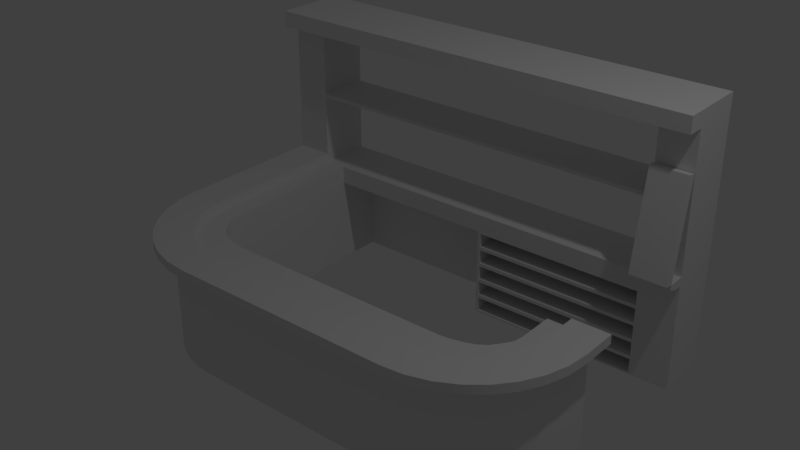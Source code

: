 # Source: BarCounter_BaseMesh_0.1.blend  (saved by Blender 2.78.0; exported with 4.5.12 LTS)
import bpy
from mathutils import Matrix  # noqa: F401  (used for matrix-valued properties, if any)

bpy.ops.wm.read_factory_settings(use_empty=True)
scene = bpy.context.scene
scene.name = 'Scene'

# ---- collections
col_collection_1 = bpy.data.collections.new('Collection 1'); scene.collection.children.link(col_collection_1)

# ---- materials (node trees are filled in below, after node groups)
mat_material_001 = bpy.data.materials.new('Material.001')
mat_material_001.alpha_threshold = 0.0
mat_material_001.use_transparent_shadow = False
mat_material_001.roughness = 0.5
mat_material_001.line_color = (0.0, 0.0, 0.0, 1.0)
mat_material = bpy.data.materials.new('Material')
mat_material.alpha_threshold = 0.0
mat_material.use_transparent_shadow = False
mat_material.roughness = 0.5
mat_material.line_color = (0.0, 0.0, 0.0, 1.0)

# ---- material node trees

# ---- world
world_world = bpy.data.worlds.new('World'); scene.world = world_world
world_world.color = (0.05088, 0.05088, 0.05088)
world_world.use_sun_shadow = False
world_world.sun_shadow_jitter_overblur = 0.0
world_world.cycles.sampling_method = 'MANUAL'

# ---- cameras
cam_camera = bpy.data.cameras.new('Camera')
cam_camera.clip_end = 100.0
cam_camera.lens = 35.0
cam_camera.sensor_width = 32.0
cam_camera.sensor_height = 18.0
cam_camera.ortho_scale = 7.314
cam_camera.dof.focus_distance = 0.0
cam_camera.dof.aperture_fstop = 128.0

# ---- lights
light_lamp = bpy.data.lights.new('Lamp', 'POINT')
light_lamp.transmission_factor = 0.0
light_lamp.cutoff_distance = 30.0
light_lamp.energy = 100.0
light_lamp.shadow_buffer_clip_start = 1.001
light_lamp.shadow_soft_size = 0.1
light_lamp.shadow_maximum_resolution = 0.006
light_lamp.use_absolute_resolution = True

# ---- meshes
me_cube_005 = bpy.data.meshes.new('Cube.005')
me_cube_005.from_pydata([(-0.1626, -1.192e-08, -0.08), (0.1626, 1.788e-07, -0.08), (-0.1626, -0.8785, -0.08), (0.1626, -0.8785, -0.08), (0.1626, 1.788e-07, -4.768e-08), (-0.1626, -1.192e-08, -4.768e-08), (0.1626, -0.8785, -4.768e-08), (-0.1626, -0.8785, -4.768e-08)], [], [(2, 7, 5, 0), (5, 7, 6, 4), (1, 4, 6, 3), (0, 5, 4, 1), (3, 6, 7, 2), (0, 1, 3, 2)])
me_cube_005.materials.append(mat_material_001)
me_cube_005.use_remesh_preserve_volume = False
me_cube_005.use_remesh_preserve_attributes = False
me_cube_005.use_mirror_vertex_groups = False
me_cube_005.update()
me_cube = bpy.data.meshes.new('Cube')
me_cube.from_pydata([(-1.554, 0.3233, 0.4017), (-1.541, 0.1917, 0.4017), (-1.503, 0.06511, 0.4017), (-1.441, -0.05155, 0.4017), (-1.357, -0.1538, 0.4017), (-1.255, -0.2377, 0.4017), (-1.138, -0.3001, 0.4017), (-1.011, -0.3385, 0.4017), (-0.8797, -0.3514, 0.4017), (-1.587, -0.3838, 0.4817), (-1.711, -0.2322, 0.4817), (-1.804, -0.05936, 0.4817), (-1.86, 0.1282, 0.4817), (-1.88, 0.3233, 0.4817), (-0.8797, -0.3514, 0.4817), (-1.011, -0.3385, 0.4817), (-1.138, -0.3001, 0.4817), (-1.88, 0.3233, 0.4017), (-1.86, 0.1282, 0.4017), (-1.804, -0.05936, 0.4017), (-1.711, -0.2322, 0.4017), (-1.587, -0.3838, 0.4017), (-1.435, -0.5081, 0.4017), (-1.262, -0.6006, 0.4017), (-1.075, -0.6575, 0.4017), (-0.8797, -0.6767, 0.4017), (-1.255, -0.2377, 0.4817), (-1.357, -0.1538, 0.4817), (-1.441, -0.05155, 0.4817), (-1.503, 0.06511, 0.4817), (-1.541, 0.1917, 0.4817), (-1.554, 0.3233, 0.4817), (1.121, -0.6767, 0.4017), (1.121, -0.3514, 0.4017), (1.121, -0.3514, 0.4817), (1.121, -0.6767, 0.4817), (-0.8797, -0.6767, 0.4817), (-1.075, -0.6575, 0.4817), (-1.262, -0.6006, 0.4817), (-1.435, -0.5081, 0.4817), (-1.576, -0.1419, 0.4817), (-1.653, 0.002873, 0.4817), (1.121, -0.5141, 0.4017), (-1.2, -0.4503, 0.4817), (-1.345, -0.3729, 0.4817), (-1.472, -0.2688, 0.4817), (-1.717, 0.3233, 0.4817), (-1.701, 0.16, 0.4817), (-0.8797, -0.5141, 0.4817), (-1.043, -0.498, 0.4817), (-1.653, 0.002873, 0.4017), (-1.576, -0.1419, 0.4017), (-1.043, -0.498, 0.4017), (-0.8797, -0.5141, 0.4017), (-1.701, 0.16, 0.4017), (-1.717, 0.3233, 0.4017), (-1.472, -0.2688, 0.4017), (-1.345, -0.3729, 0.4017), (-1.2, -0.4503, 0.4017), (-1.357, -0.1538, -0.5583), (-1.441, -0.05155, -0.5583), (-1.503, 0.06511, -0.5583), (-1.541, 0.1917, -0.5583), (-1.554, 0.3233, -0.5583), (-1.255, -0.2377, -0.5583), (-1.138, -0.3001, -0.5583), (-1.011, -0.3385, -0.5583), (-0.8797, -0.3514, -0.5583), (1.121, -0.3514, -0.5583), (-1.576, -0.1419, -0.5583), (-0.8797, -0.5141, -0.5583), (-1.345, -0.3729, -0.5583), (-1.2, -0.4503, -0.5583), (-1.653, 0.002873, -0.5583), (-1.043, -0.498, -0.5583), (-1.701, 0.16, -0.5583), (-1.717, 0.3233, -0.5583), (-1.472, -0.2688, -0.5583), (-1.164, 0.0398, 0.4017), (-1.232, 0.08758, 0.4017), (-1.287, 0.1574, 0.4017), (-1.341, 0.2421, 0.4017), (-1.354, 0.3233, 0.4017), (-1.097, 0.01243, 0.4017), (-1.024, -0.008186, 0.4017), (-0.9621, -0.02335, 0.4017), (-0.8797, -0.03147, 0.4017), (1.121, -0.03147, 0.4017), (-1.097, 0.01243, -0.5583), (-1.354, 0.3233, -0.5583), (-1.341, 0.2421, -0.5583), (-1.164, 0.0398, -0.5583), (-1.232, 0.08758, -0.5583), (-1.287, 0.1574, -0.5583), (-1.024, -0.008186, -0.5583), (-0.9621, -0.02335, -0.5583), (-0.8797, -0.03147, -0.5583), (1.121, -0.03147, -0.5583), (-1.554, 1.682, 0.4017), (-1.554, 1.682, 0.4817), (-1.717, 1.682, 0.4817), (-1.88, 1.682, 0.4817), (-1.88, 1.682, 0.4017), (-1.717, 1.682, -0.5583), (-1.717, 1.682, 0.4017), (-1.554, 1.682, -0.5583), (-1.354, 1.682, 0.4017), (-1.354, 1.682, -0.5583), (1.795, 0.3233, 0.4017), (1.782, 0.1917, 0.4017), (1.744, 0.06511, 0.4017), (1.682, -0.05155, 0.4017), (1.598, -0.1538, 0.4017), (1.495, -0.2377, 0.4017), (1.379, -0.3001, 0.4017), (1.252, -0.3385, 0.4017), (1.828, -0.3838, 0.4817), (1.952, -0.2322, 0.4817), (2.044, -0.05936, 0.4817), (2.101, 0.1282, 0.4817), (2.121, 0.3233, 0.4817), (1.252, -0.3385, 0.4817), (1.379, -0.3001, 0.4817), (2.121, 0.3233, 0.4017), (2.101, 0.1282, 0.4017), (2.044, -0.05936, 0.4017), (1.952, -0.2322, 0.4017), (1.828, -0.3838, 0.4017), (1.676, -0.5081, 0.4017), (1.503, -0.6006, 0.4017), (1.316, -0.6575, 0.4017), (1.495, -0.2377, 0.4817), (1.598, -0.1538, 0.4817), (1.682, -0.05155, 0.4817), (1.744, 0.06511, 0.4817), (1.782, 0.1917, 0.4817), (1.795, 0.3233, 0.4817), (1.316, -0.6575, 0.4817), (1.503, -0.6006, 0.4817), (1.676, -0.5081, 0.4817), (1.817, -0.1419, 0.4817), (1.894, 0.002873, 0.4817), (1.441, -0.4503, 0.4817), (1.586, -0.3729, 0.4817), (1.713, -0.2688, 0.4817), (1.958, 0.3233, 0.4817), (1.942, 0.16, 0.4817), (1.121, -0.5141, 0.4817), (1.284, -0.498, 0.4817), (1.894, 0.002873, 0.4017), (1.817, -0.1419, 0.4017), (1.284, -0.498, 0.4017), (1.942, 0.16, 0.4017), (1.958, 0.3233, 0.4017), (1.713, -0.2688, 0.4017), (1.586, -0.3729, 0.4017), (1.441, -0.4503, 0.4017), (1.598, -0.1538, -0.5583), (1.682, -0.05155, -0.5583), (1.744, 0.06511, -0.5583), (1.782, 0.1917, -0.5583), (1.795, 0.3233, -0.5583), (1.495, -0.2377, -0.5583), (1.379, -0.3001, -0.5583), (1.252, -0.3385, -0.5583), (1.817, -0.1419, -0.5583), (1.121, -0.5141, -0.5583), (1.586, -0.3729, -0.5583), (1.441, -0.4503, -0.5583), (1.894, 0.002873, -0.5583), (1.284, -0.498, -0.5583), (1.942, 0.16, -0.5583), (1.958, 0.3233, -0.5583), (1.713, -0.2688, -0.5583), (1.405, 0.0398, 0.4017), (1.473, 0.08758, 0.4017), (1.528, 0.1574, 0.4017), (1.582, 0.2421, 0.4017), (1.595, 0.3233, 0.4017), (1.338, 0.01243, 0.4017), (1.265, -0.008186, 0.4017), (1.203, -0.02335, 0.4017), (1.338, 0.01243, -0.5583), (1.595, 0.3233, -0.5583), (1.582, 0.2421, -0.5583), (1.405, 0.0398, -0.5583), (1.473, 0.08758, -0.5583), (1.528, 0.1574, -0.5583), (1.265, -0.008186, -0.5583), (1.203, -0.02335, -0.5583), (1.795, 0.6433, 0.4017), (1.795, 0.6433, 0.4817), (1.958, 0.6433, 0.4817), (2.121, 0.6433, 0.4817), (2.121, 0.6433, 0.4017), (1.958, 0.6433, -0.5583), (1.958, 0.6433, 0.4017), (1.795, 0.6433, -0.5583), (1.595, 0.6433, 0.4017), (1.595, 0.6433, -0.5583), (-0.07953, -0.6767, 0.4817), (-0.07953, -0.3514, 0.4017), (-0.07953, -0.6767, 0.4017), (-0.07953, -0.3514, 0.4817), (-0.07953, -0.5141, 0.4017), (-0.07953, -0.3514, -0.5583), (-0.07953, -0.03147, 0.4017), (-0.07953, -0.03147, -0.5583), (-0.07953, -0.5141, 0.4817), (-0.07953, -0.5141, -0.5583), (-0.154, -0.03147, 0.3123), (-0.8051, -0.03147, 0.3123), (-0.154, -0.03147, -0.4689), (-0.8051, -0.03147, -0.4689), (-1.717, 0.3233, -0.3663), (-1.717, 0.3233, -0.1743), (-1.717, 0.3233, 0.01772), (-1.717, 0.3233, 0.2097), (-1.576, -0.1419, -0.3663), (-1.576, -0.1419, -0.1743), (-1.576, -0.1419, 0.01772), (-1.576, -0.1419, 0.2097), (-1.653, 0.002873, 0.2097), (-1.653, 0.002873, 0.01772), (-1.653, 0.002873, -0.1743), (-1.653, 0.002873, -0.3663), (-1.345, -0.3729, -0.3663), (-1.345, -0.3729, -0.1743), (-1.345, -0.3729, 0.01772), (-1.345, -0.3729, 0.2097), (-1.472, -0.2688, 0.2097), (-1.472, -0.2688, 0.01772), (-1.472, -0.2688, -0.1743), (-1.472, -0.2688, -0.3663), (-0.8797, -0.5141, 0.2097), (-0.8797, -0.5141, 0.01772), (-0.8797, -0.5141, -0.1743), (-0.8797, -0.5141, -0.3663), (-1.701, 0.16, -0.3663), (-1.701, 0.16, -0.1743), (-1.701, 0.16, 0.01772), (-1.701, 0.16, 0.2097), (-1.2, -0.4503, 0.2097), (-1.2, -0.4503, 0.01772), (-1.2, -0.4503, -0.1743), (-1.2, -0.4503, -0.3663), (-1.043, -0.498, -0.3663), (-1.043, -0.498, -0.1743), (-1.043, -0.498, 0.01772), (-1.043, -0.498, 0.2097), (-1.097, 0.01243, 0.2097), (-1.097, 0.01243, 0.01772), (-1.097, 0.01243, -0.1743), (-1.097, 0.01243, -0.3663), (-1.354, 0.3233, -0.3663), (-1.354, 0.3233, -0.1743), (-1.354, 0.3233, 0.01772), (-1.354, 0.3233, 0.2097), (-1.341, 0.2421, 0.2097), (-1.341, 0.2421, 0.01772), (-1.341, 0.2421, -0.1743), (-1.341, 0.2421, -0.3663), (-1.164, 0.0398, -0.3663), (-1.164, 0.0398, -0.1743), (-1.164, 0.0398, 0.01772), (-1.164, 0.0398, 0.2097), (-1.024, -0.008186, 0.2097), (-1.024, -0.008186, 0.01772), (-1.024, -0.008186, -0.1743), (-1.024, -0.008186, -0.3663), (1.121, -0.03147, 0.2097), (1.121, -0.03147, 0.01772), (1.121, -0.03147, -0.1743), (1.121, -0.03147, -0.3663), (-0.8797, -0.03147, -0.3663), (-0.8797, -0.03147, -0.1743), (-0.8797, -0.03147, 0.01772), (-0.8797, -0.03147, 0.2097), (-0.9621, -0.02335, 0.2097), (-0.9621, -0.02335, 0.01772), (-0.9621, -0.02335, -0.1743), (-0.9621, -0.02335, -0.3663), (-1.232, 0.08758, -0.3663), (-1.232, 0.08758, -0.1743), (-1.232, 0.08758, 0.01772), (-1.232, 0.08758, 0.2097), (-1.287, 0.1574, -0.3663), (-1.287, 0.1574, -0.1743), (-1.287, 0.1574, 0.01772), (-1.287, 0.1574, 0.2097), (-1.717, 1.682, -0.3663), (-1.717, 1.682, -0.1743), (-1.717, 1.682, 0.01772), (-1.717, 1.682, 0.2097), (-1.554, 1.682, -0.3663), (-1.554, 1.682, -0.1743), (-1.554, 1.682, 0.01772), (-1.554, 1.682, 0.2097), (-1.354, 1.682, -0.3663), (-1.354, 1.682, -0.1743), (-1.354, 1.682, 0.01772), (-1.354, 1.682, 0.2097), (1.958, 0.3233, -0.3663), (1.958, 0.3233, -0.1743), (1.958, 0.3233, 0.01772), (1.958, 0.3233, 0.2097), (1.817, -0.1419, -0.3663), (1.817, -0.1419, -0.1743), (1.817, -0.1419, 0.01772), (1.817, -0.1419, 0.2097), (1.894, 0.002873, 0.2097), (1.894, 0.002873, 0.01772), (1.894, 0.002873, -0.1743), (1.894, 0.002873, -0.3663), (1.586, -0.3729, -0.3663), (1.586, -0.3729, -0.1743), (1.586, -0.3729, 0.01772), (1.586, -0.3729, 0.2097), (1.713, -0.2688, 0.2097), (1.713, -0.2688, 0.01772), (1.713, -0.2688, -0.1743), (1.713, -0.2688, -0.3663), (1.942, 0.16, -0.3663), (1.942, 0.16, -0.1743), (1.942, 0.16, 0.01772), (1.942, 0.16, 0.2097), (1.441, -0.4503, 0.2097), (1.441, -0.4503, 0.01772), (1.441, -0.4503, -0.1743), (1.441, -0.4503, -0.3663), (1.284, -0.498, -0.3663), (1.284, -0.498, -0.1743), (1.284, -0.498, 0.01772), (1.284, -0.498, 0.2097), (1.338, 0.01243, 0.2097), (1.338, 0.01243, 0.01772), (1.338, 0.01243, -0.1743), (1.338, 0.01243, -0.3663), (1.595, 0.3233, -0.3663), (1.595, 0.3233, -0.1743), (1.595, 0.3233, 0.01772), (1.595, 0.3233, 0.2097), (1.582, 0.2421, 0.2097), (1.582, 0.2421, 0.01772), (1.582, 0.2421, -0.1743), (1.582, 0.2421, -0.3663), (1.405, 0.0398, -0.3663), (1.405, 0.0398, -0.1743), (1.405, 0.0398, 0.01772), (1.405, 0.0398, 0.2097), (1.265, -0.008186, 0.2097), (1.265, -0.008186, 0.01772), (1.265, -0.008186, -0.1743), (1.265, -0.008186, -0.3663), (1.203, -0.02335, 0.2097), (1.203, -0.02335, 0.01772), (1.203, -0.02335, -0.1743), (1.203, -0.02335, -0.3663), (1.473, 0.08758, -0.3663), (1.473, 0.08758, -0.1743), (1.473, 0.08758, 0.01772), (1.473, 0.08758, 0.2097), (1.528, 0.1574, -0.3663), (1.528, 0.1574, -0.1743), (1.528, 0.1574, 0.01772), (1.528, 0.1574, 0.2097), (1.958, 0.6433, -0.3663), (1.958, 0.6433, -0.1743), (1.958, 0.6433, 0.01772), (1.958, 0.6433, 0.2097), (1.795, 0.6433, -0.3663), (1.795, 0.6433, -0.1743), (1.795, 0.6433, 0.01772), (1.795, 0.6433, 0.2097), (1.595, 0.6433, -0.3663), (1.595, 0.6433, -0.1743), (1.595, 0.6433, 0.01772), (1.595, 0.6433, 0.2097), (1.121, -0.5141, -0.3663), (1.121, -0.5141, -0.1743), (1.121, -0.5141, 0.01772), (1.121, -0.5141, 0.2097), (-0.07953, -0.03147, 0.2097), (-0.07953, -0.03147, 0.01772), (-0.07953, -0.03147, -0.1743), (-0.07953, -0.03147, -0.3663), (-0.07953, -0.5141, 0.2097), (-0.07953, -0.5141, 0.01772), (-0.07953, -0.5141, -0.1743), (-0.07953, -0.5141, -0.3663), (-0.8051, -0.03147, -0.3126), (-0.8051, -0.03147, -0.1564), (-0.8051, -0.03147, -0.0001624), (-0.8051, -0.03147, 0.1561), (-0.154, -0.03147, 0.1561), (-0.154, -0.03147, -0.0001624), (-0.154, -0.03147, -0.1564), (-0.154, -0.03147, -0.3126), (-0.06124, -0.03147, 0.1905), (1.102, -0.03147, 0.1905), (1.102, -0.03147, 0.03692), (-0.06124, -0.03147, 0.03692), (-0.06124, -0.03147, -0.001481), (1.102, -0.03147, -0.001481), (1.102, -0.03147, -0.1551), (-0.06124, -0.03147, -0.1551), (-0.06124, -0.03147, -0.1935), (1.102, -0.03147, -0.1935), (1.102, -0.03147, -0.3471), (-0.06124, -0.03147, -0.3471), (1.102, -0.3366, 0.1905), (-0.06124, -0.3366, 0.1905), (1.102, -0.3366, 0.03692), (-0.06124, -0.3366, 0.03692), (1.102, -0.3366, -0.001481), (-0.06124, -0.3366, -0.001481), (1.102, -0.3366, -0.1551), (-0.06124, -0.3366, -0.1551), (1.102, -0.3366, -0.1935), (-0.06124, -0.3366, -0.1935), (1.102, -0.3366, -0.3471), (-0.06124, -0.3366, -0.3471), (-0.154, 0.01762, 0.3123), (-0.8051, 0.01762, 0.3123), (-0.154, 0.01762, -0.4689), (-0.8051, 0.01762, -0.4689), (-0.8051, 0.01762, 0.1561), (-0.154, 0.01762, -0.3126), (-0.8051, 0.01762, -0.3126), (-0.8051, 0.01762, -0.1564), (-0.8051, 0.01762, -0.0001624), (-0.154, 0.01762, 0.1561), (-0.154, 0.01762, -0.0001624), (-0.154, 0.01762, -0.1564)], [], [(49, 43, 38, 37), (51, 20, 19, 50), (43, 44, 39, 38), (53, 25, 24, 52), (202, 32, 35, 200), (50, 19, 18, 54), (54, 18, 17, 55), (45, 40, 10, 9), (44, 45, 9, 39), (21, 22, 39, 9), (19, 20, 10, 11), (208, 200, 35, 147), (4, 3, 28, 27), (47, 46, 13, 12), (7, 6, 16, 15), (41, 47, 12, 11), (0, 82, 106, 98), (48, 49, 37, 36), (6, 5, 26, 16), (40, 41, 11, 10), (17, 18, 12, 13), (204, 42, 32, 202), (5, 4, 27, 26), (18, 19, 11, 12), (1, 0, 31, 30), (57, 22, 21, 56), (24, 25, 36, 37), (58, 23, 22, 57), (56, 21, 20, 51), (20, 21, 9, 10), (52, 24, 23, 58), (8, 7, 15, 14), (22, 23, 38, 39), (3, 2, 29, 28), (201, 8, 14, 203), (23, 24, 37, 38), (2, 1, 30, 29), (205, 67, 96, 207), (201, 33, 87, 206), (5, 6, 84, 83), (389, 237, 70, 209), (59, 60, 92, 91), (28, 29, 41, 40), (14, 15, 49, 48), (254, 89, 107, 298), (29, 30, 47, 41), (30, 31, 46, 47), (203, 208, 147, 34), (26, 27, 45, 44), (27, 28, 40, 45), (17, 13, 101, 102), (67, 66, 95, 96), (218, 225, 73, 69), (16, 26, 44, 43), (226, 233, 77, 71), (15, 16, 43, 49), (66, 74, 72, 65), (59, 77, 69, 60), (65, 72, 71, 64), (64, 71, 77, 59), (205, 68, 166, 209), (62, 75, 76, 63), (61, 73, 75, 62), (67, 70, 74, 66), (60, 69, 73, 61), (238, 214, 76, 75), (4, 5, 83, 78), (246, 245, 72, 74), (225, 238, 75, 73), (66, 65, 94, 95), (233, 218, 69, 77), (237, 246, 74, 70), (0, 1, 81, 82), (245, 226, 71, 72), (65, 64, 88, 94), (269, 281, 95, 94), (385, 273, 97, 207), (253, 269, 94, 88), (262, 253, 88, 91), (254, 261, 90, 89), (281, 274, 96, 95), (282, 262, 91, 92), (286, 282, 92, 93), (261, 286, 93, 90), (6, 7, 85, 84), (60, 61, 93, 92), (89, 63, 105, 107), (7, 8, 86, 85), (61, 62, 90, 93), (3, 4, 78, 79), (62, 63, 89, 90), (2, 3, 79, 80), (64, 59, 91, 88), (1, 2, 80, 81), (104, 102, 101, 100), (98, 104, 100, 99), (290, 294, 105, 103), (297, 98, 106, 301), (217, 55, 104, 293), (63, 76, 103, 105), (46, 31, 99, 100), (13, 46, 100, 101), (55, 17, 102, 104), (31, 0, 98, 99), (148, 137, 138, 142), (150, 149, 125, 126), (142, 138, 139, 143), (42, 151, 130, 32), (149, 152, 124, 125), (152, 153, 123, 124), (144, 116, 117, 140), (143, 139, 116, 144), (127, 116, 139, 128), (125, 118, 117, 126), (112, 132, 133, 111), (146, 119, 120, 145), (115, 121, 122, 114), (141, 118, 119, 146), (108, 190, 198, 178), (147, 35, 137, 148), (114, 122, 131, 113), (140, 117, 118, 141), (123, 120, 119, 124), (113, 131, 132, 112), (124, 119, 118, 125), (109, 135, 136, 108), (155, 154, 127, 128), (130, 137, 35, 32), (156, 155, 128, 129), (154, 150, 126, 127), (126, 117, 116, 127), (151, 156, 129, 130), (33, 34, 121, 115), (128, 139, 138, 129), (111, 133, 134, 110), (129, 138, 137, 130), (110, 134, 135, 109), (113, 179, 180, 114), (157, 185, 186, 158), (133, 140, 141, 134), (34, 147, 148, 121), (338, 374, 199, 183), (134, 141, 146, 135), (135, 146, 145, 136), (131, 143, 144, 132), (132, 144, 140, 133), (123, 194, 193, 120), (68, 97, 189, 164), (306, 165, 169, 313), (122, 142, 143, 131), (314, 167, 173, 321), (121, 148, 142, 122), (164, 163, 168, 170), (157, 158, 165, 173), (163, 162, 167, 168), (162, 157, 173, 167), (160, 161, 172, 171), (159, 160, 171, 169), (68, 164, 170, 166), (158, 159, 169, 165), (322, 171, 172, 302), (112, 174, 179, 113), (330, 170, 168, 329), (313, 169, 171, 322), (164, 189, 188, 163), (321, 173, 165, 306), (378, 166, 170, 330), (108, 178, 177, 109), (329, 168, 167, 314), (163, 188, 182, 162), (353, 188, 189, 357), (337, 182, 188, 353), (346, 185, 182, 337), (338, 183, 184, 345), (357, 189, 97, 273), (358, 186, 185, 346), (362, 187, 186, 358), (345, 184, 187, 362), (114, 180, 181, 115), (158, 186, 187, 159), (183, 199, 197, 161), (115, 181, 87, 33), (159, 187, 184, 160), (111, 175, 174, 112), (160, 184, 183, 161), (110, 176, 175, 111), (162, 182, 185, 157), (109, 177, 176, 110), (196, 192, 193, 194), (190, 191, 192, 196), (366, 195, 197, 370), (373, 377, 198, 190), (305, 369, 196, 153), (161, 197, 195, 172), (145, 192, 191, 136), (120, 193, 192, 145), (153, 196, 194, 123), (136, 191, 190, 108), (277, 86, 211, 393), (67, 205, 209, 70), (14, 48, 208, 203), (378, 389, 209, 166), (8, 201, 206, 86), (68, 205, 207, 97), (33, 201, 203, 34), (53, 204, 202, 25), (48, 36, 200, 208), (25, 202, 200, 36), (212, 213, 425, 424), (207, 96, 213, 212), (86, 206, 210, 211), (385, 207, 212, 397), (206, 382, 394, 210), (382, 383, 395, 394), (383, 384, 396, 395), (384, 385, 397, 396), (396, 397, 427, 433), (213, 390, 428, 425), (392, 393, 426, 430), (211, 210, 422, 423), (42, 204, 386, 381), (381, 386, 387, 380), (380, 387, 388, 379), (379, 388, 389, 378), (96, 274, 390, 213), (274, 275, 391, 390), (275, 276, 392, 391), (276, 277, 393, 392), (172, 195, 366, 302), (302, 366, 367, 303), (303, 367, 368, 304), (304, 368, 369, 305), (197, 199, 374, 370), (370, 374, 375, 371), (371, 375, 376, 372), (372, 376, 377, 373), (196, 369, 373, 190), (369, 368, 372, 373), (368, 367, 371, 372), (367, 366, 370, 371), (177, 342, 365, 176), (342, 343, 364, 365), (343, 344, 363, 364), (344, 345, 362, 363), (176, 365, 361, 175), (365, 364, 360, 361), (364, 363, 359, 360), (363, 362, 358, 359), (175, 361, 349, 174), (361, 360, 348, 349), (360, 359, 347, 348), (359, 358, 346, 347), (181, 354, 270, 87), (354, 355, 271, 270), (355, 356, 272, 271), (356, 357, 273, 272), (178, 341, 342, 177), (341, 340, 343, 342), (340, 339, 344, 343), (339, 338, 345, 344), (174, 349, 334, 179), (349, 348, 335, 334), (348, 347, 336, 335), (347, 346, 337, 336), (179, 334, 350, 180), (334, 335, 351, 350), (335, 336, 352, 351), (336, 337, 353, 352), (180, 350, 354, 181), (350, 351, 355, 354), (351, 352, 356, 355), (352, 353, 357, 356), (156, 326, 317, 155), (326, 327, 316, 317), (327, 328, 315, 316), (328, 329, 314, 315), (42, 381, 333, 151), (381, 380, 332, 333), (380, 379, 331, 332), (379, 378, 330, 331), (154, 318, 309, 150), (318, 319, 308, 309), (319, 320, 307, 308), (320, 321, 306, 307), (149, 310, 325, 152), (310, 311, 324, 325), (311, 312, 323, 324), (312, 313, 322, 323), (151, 333, 326, 156), (333, 332, 327, 326), (332, 331, 328, 327), (331, 330, 329, 328), (152, 325, 305, 153), (325, 324, 304, 305), (324, 323, 303, 304), (323, 322, 302, 303), (155, 317, 318, 154), (317, 316, 319, 318), (316, 315, 320, 319), (315, 314, 321, 320), (150, 309, 310, 149), (309, 308, 311, 310), (308, 307, 312, 311), (307, 306, 313, 312), (178, 198, 377, 341), (341, 377, 376, 340), (340, 376, 375, 339), (339, 375, 374, 338), (76, 214, 290, 103), (214, 215, 291, 290), (215, 216, 292, 291), (216, 217, 293, 292), (105, 294, 298, 107), (294, 295, 299, 298), (295, 296, 300, 299), (296, 297, 301, 300), (104, 98, 297, 293), (293, 297, 296, 292), (292, 296, 295, 291), (291, 295, 294, 290), (81, 80, 289, 258), (258, 289, 288, 259), (259, 288, 287, 260), (260, 287, 286, 261), (80, 79, 285, 289), (289, 285, 284, 288), (288, 284, 283, 287), (287, 283, 282, 286), (79, 78, 265, 285), (285, 265, 264, 284), (284, 264, 263, 283), (283, 263, 262, 282), (85, 86, 277, 278), (278, 277, 276, 279), (279, 276, 275, 280), (280, 275, 274, 281), (82, 81, 258, 257), (257, 258, 259, 256), (256, 259, 260, 255), (255, 260, 261, 254), (78, 83, 250, 265), (265, 250, 251, 264), (264, 251, 252, 263), (263, 252, 253, 262), (83, 84, 266, 250), (250, 266, 267, 251), (251, 267, 268, 252), (252, 268, 269, 253), (206, 87, 270, 382), (84, 85, 278, 266), (266, 278, 279, 267), (267, 279, 280, 268), (268, 280, 281, 269), (58, 57, 229, 242), (242, 229, 228, 243), (243, 228, 227, 244), (244, 227, 226, 245), (53, 52, 249, 234), (234, 249, 248, 235), (235, 248, 247, 236), (236, 247, 246, 237), (56, 51, 221, 230), (230, 221, 220, 231), (231, 220, 219, 232), (232, 219, 218, 233), (50, 54, 241, 222), (222, 241, 240, 223), (223, 240, 239, 224), (224, 239, 238, 225), (52, 58, 242, 249), (249, 242, 243, 248), (248, 243, 244, 247), (247, 244, 245, 246), (54, 55, 217, 241), (241, 217, 216, 240), (240, 216, 215, 239), (239, 215, 214, 238), (57, 56, 230, 229), (229, 230, 231, 228), (228, 231, 232, 227), (227, 232, 233, 226), (51, 50, 222, 221), (221, 222, 223, 220), (220, 223, 224, 219), (219, 224, 225, 218), (82, 257, 301, 106), (257, 256, 300, 301), (256, 255, 299, 300), (255, 254, 298, 299), (204, 53, 234, 386), (386, 234, 235, 387), (387, 235, 236, 388), (388, 236, 237, 389), (403, 404, 416, 414), (270, 399, 398, 382), (271, 400, 399, 270), (383, 401, 400, 271), (382, 398, 401, 383), (400, 401, 413, 412), (271, 403, 402, 383), (272, 404, 403, 271), (384, 405, 404, 272), (383, 402, 405, 384), (409, 406, 419, 421), (272, 407, 406, 384), (273, 408, 407, 272), (385, 409, 408, 273), (384, 406, 409, 385), (411, 410, 412, 413), (415, 414, 416, 417), (419, 418, 420, 421), (406, 407, 418, 419), (401, 398, 411, 413), (404, 405, 417, 416), (407, 408, 420, 418), (398, 399, 410, 411), (405, 402, 415, 417), (408, 409, 421, 420), (399, 400, 412, 410), (402, 403, 414, 415), (428, 427, 424, 425), (423, 422, 431, 426), (426, 431, 432, 430), (430, 432, 433, 429), (429, 433, 427, 428), (210, 394, 431, 422), (390, 391, 429, 428), (394, 395, 432, 431), (393, 211, 423, 426), (391, 392, 430, 429), (395, 396, 433, 432), (397, 212, 424, 427)])
me_cube.polygons.foreach_set('use_smooth', [True] * 432)
_uv = me_cube.uv_layers.new(name='UVMap')
_uv.uv.foreach_set('vector', [0.7908, 0.9503, 0.8301, 0.9384, 0.8456, 0.976, 0.7988, 0.9902, 0.3304, 0.8305, 0.3169, 0.8396, 0.3076, 0.8223, 0.3227, 0.8161, 0.8301, 0.9384, 0.8663, 0.9191, 0.8889, 0.9529, 0.8456, 0.976, 0.4, 0.8677, 0.4, 0.884, 0.3805, 0.8821, 0.3837, 0.8661, 0.4869, 0.736, 0.5656, 0.736, 0.5656, 0.7413, 0.4869, 0.7413, 0.3227, 0.8161, 0.3076, 0.8223, 0.3019, 0.8035, 0.3179, 0.8004, 0.3179, 0.8004, 0.3019, 0.8035, 0.3, 0.784, 0.3163, 0.784, 0.898, 0.893, 0.924, 0.8613, 0.9578, 0.8839, 0.9267, 0.9218, 0.8663, 0.9191, 0.898, 0.893, 0.9267, 0.9218, 0.8889, 0.9529, 0.3829, 0.736, 0.3958, 0.736, 0.3958, 0.7413, 0.3829, 0.7413, 0.3572, 0.736, 0.3701, 0.736, 0.3701, 0.7413, 0.3572, 0.7413, 0.55, 0.9543, 0.55, 0.995, 0.25, 0.995, 0.25, 0.9543, 0.3875, 0.7465, 0.3789, 0.7465, 0.3789, 0.7413, 0.3875, 0.7413, 0.9553, 0.7859, 0.9593, 0.745, 0.9999, 0.745, 0.9951, 0.7938, 0.4136, 0.7465, 0.4049, 0.7465, 0.4049, 0.7413, 0.4136, 0.7413, 0.9434, 0.8251, 0.9553, 0.7859, 0.9951, 0.7938, 0.9809, 0.8407, 0.8769, 0.2682, 0.8295, 0.2682, 0.8295, 0.2682, 0.8769, 0.2682, 0.75, 0.9543, 0.7908, 0.9503, 0.7988, 0.9902, 0.75, 0.995, 0.4049, 0.7465, 0.3962, 0.7465, 0.3962, 0.7413, 0.4049, 0.7413, 0.924, 0.8613, 0.9434, 0.8251, 0.9809, 0.8407, 0.9578, 0.8839, 0.3315, 0.736, 0.3444, 0.736, 0.3444, 0.7413, 0.3315, 0.7413, 0.48, 0.8677, 0.6, 0.8677, 0.6, 0.884, 0.48, 0.884, 0.3962, 0.7465, 0.3875, 0.7465, 0.3875, 0.7413, 0.3962, 0.7413, 0.3444, 0.736, 0.3572, 0.736, 0.3572, 0.7413, 0.3444, 0.7413, 0.3615, 0.7465, 0.3528, 0.7465, 0.3528, 0.7413, 0.3615, 0.7413, 0.3535, 0.8536, 0.3445, 0.8672, 0.3293, 0.8547, 0.3408, 0.8432, 0.4215, 0.736, 0.4344, 0.736, 0.4344, 0.7413, 0.4215, 0.7413, 0.368, 0.8614, 0.3617, 0.8764, 0.3445, 0.8672, 0.3535, 0.8536, 0.3408, 0.8432, 0.3293, 0.8547, 0.3169, 0.8396, 0.3304, 0.8305, 0.3701, 0.736, 0.3829, 0.736, 0.3829, 0.7413, 0.3701, 0.7413, 0.3837, 0.8661, 0.3805, 0.8821, 0.3617, 0.8764, 0.368, 0.8614, 0.4223, 0.7465, 0.4136, 0.7465, 0.4136, 0.7413, 0.4223, 0.7413, 0.3958, 0.736, 0.4087, 0.736, 0.4087, 0.7413, 0.3958, 0.7413, 0.3789, 0.7465, 0.3702, 0.7465, 0.3702, 0.7413, 0.3789, 0.7413, 0.4748, 0.7465, 0.4223, 0.7465, 0.4223, 0.7413, 0.4748, 0.7413, 0.4087, 0.736, 0.4215, 0.736, 0.4215, 0.7413, 0.4087, 0.7413, 0.3702, 0.7465, 0.3615, 0.7465, 0.3615, 0.7413, 0.3702, 0.7413, 0.5271, 0.0405, 0.7169, 0.0405, 0.7169, 0.0405, 0.5271, 0.0405, 0.5271, 0.2682, 0.2424, 0.2682, 0.2424, 0.2682, 0.5271, 0.2682, 0.8058, 0.2682, 0.7781, 0.2682, 0.7511, 0.2682, 0.7684, 0.2682, 0.5271, 0.08605, 0.7169, 0.08605, 0.7169, 0.0405, 0.5271, 0.0405, 0.8301, 0.0405, 0.85, 0.0405, 0.8005, 0.0405, 0.7843, 0.0405, 0.8902, 0.8387, 0.9058, 0.8096, 0.9434, 0.8251, 0.924, 0.8613, 0.75, 0.9137, 0.7829, 0.9105, 0.7908, 0.9503, 0.75, 0.9543, 0.8295, 0.08605, 0.8295, 0.0405, 0.8295, 0.0405, 0.8295, 0.08605, 0.9058, 0.8096, 0.9154, 0.7779, 0.9553, 0.7859, 0.9434, 0.8251, 0.9154, 0.7779, 0.9186, 0.745, 0.9593, 0.745, 0.9553, 0.7859, 0.55, 0.9137, 0.55, 0.9543, 0.25, 0.9543, 0.25, 0.9137, 0.8437, 0.8853, 0.8692, 0.8643, 0.898, 0.893, 0.8663, 0.9191, 0.8692, 0.8643, 0.8902, 0.8387, 0.924, 0.8613, 0.898, 0.893, 0.3315, 0.736, 0.3315, 0.7413, 0.3, 0.7413, 0.3, 0.736, 0.7169, 0.0405, 0.7481, 0.0405, 0.7364, 0.0405, 0.7169, 0.0405, 0.882, 0.08605, 0.9004, 0.08605, 0.9004, 0.0405, 0.882, 0.0405, 0.8145, 0.9009, 0.8437, 0.8853, 0.8663, 0.9191, 0.8301, 0.9384, 0.8272, 0.08605, 0.8573, 0.08605, 0.8573, 0.0405, 0.8272, 0.0405, 0.7829, 0.9105, 0.8145, 0.9009, 0.8301, 0.9384, 0.7908, 0.9503, 0.7481, 0.0405, 0.7556, 0.0405, 0.7929, 0.0405, 0.7781, 0.0405, 0.8301, 0.0405, 0.8573, 0.0405, 0.882, 0.0405, 0.85, 0.0405, 0.7781, 0.0405, 0.7929, 0.0405, 0.8272, 0.0405, 0.8058, 0.0405, 0.8058, 0.0405, 0.8272, 0.0405, 0.8573, 0.0405, 0.8301, 0.0405, 0.5271, 0.0405, 0.2424, 0.0405, 0.2424, 0.0405, 0.5271, 0.0405, 0.8739, 0.0405, 0.9117, 0.0405, 0.9155, 0.0405, 0.8769, 0.0405, 0.8648, 0.0405, 0.9004, 0.0405, 0.9117, 0.0405, 0.8739, 0.0405, 0.7169, 0.0405, 0.7169, 0.0405, 0.7556, 0.0405, 0.7481, 0.0405, 0.85, 0.0405, 0.882, 0.0405, 0.9004, 0.0405, 0.8648, 0.0405, 0.9117, 0.08605, 0.9155, 0.08605, 0.9155, 0.0405, 0.9117, 0.0405, 0.8301, 0.2682, 0.8058, 0.2682, 0.7684, 0.2682, 0.7843, 0.2682, 0.7556, 0.08605, 0.7929, 0.08605, 0.7929, 0.0405, 0.7556, 0.0405, 0.9004, 0.08605, 0.9117, 0.08605, 0.9117, 0.0405, 0.9004, 0.0405, 0.7481, 0.0405, 0.7781, 0.0405, 0.7511, 0.0405, 0.7364, 0.0405, 0.8573, 0.08605, 0.882, 0.08605, 0.882, 0.0405, 0.8573, 0.0405, 0.7169, 0.08605, 0.7556, 0.08605, 0.7556, 0.0405, 0.7169, 0.0405, 0.8769, 0.2682, 0.8739, 0.2682, 0.8263, 0.2682, 0.8295, 0.2682, 0.7929, 0.08605, 0.8272, 0.08605, 0.8272, 0.0405, 0.7929, 0.0405, 0.7781, 0.0405, 0.8058, 0.0405, 0.7684, 0.0405, 0.7511, 0.0405, 0.7511, 0.08605, 0.7364, 0.08605, 0.7364, 0.0405, 0.7511, 0.0405, 0.5271, 0.08605, 0.2424, 0.08605, 0.2424, 0.0405, 0.5271, 0.0405, 0.7684, 0.08605, 0.7511, 0.08605, 0.7511, 0.0405, 0.7684, 0.0405, 0.7843, 0.08605, 0.7684, 0.08605, 0.7684, 0.0405, 0.7843, 0.0405, 0.8295, 0.08605, 0.8263, 0.08605, 0.8263, 0.0405, 0.8295, 0.0405, 0.7364, 0.08605, 0.7169, 0.08605, 0.7169, 0.0405, 0.7364, 0.0405, 0.8005, 0.08605, 0.7843, 0.08605, 0.7843, 0.0405, 0.8005, 0.0405, 0.8135, 0.08605, 0.8005, 0.08605, 0.8005, 0.0405, 0.8135, 0.0405, 0.8263, 0.08605, 0.8135, 0.08605, 0.8135, 0.0405, 0.8263, 0.0405, 0.7781, 0.2682, 0.7481, 0.2682, 0.7364, 0.2682, 0.7511, 0.2682, 0.85, 0.0405, 0.8648, 0.0405, 0.8135, 0.0405, 0.8005, 0.0405, 0.8295, 0.0405, 0.8769, 0.0405, 0.8769, 0.0405, 0.8295, 0.0405, 0.7481, 0.2682, 0.7169, 0.2682, 0.7169, 0.2682, 0.7364, 0.2682, 0.8648, 0.0405, 0.8739, 0.0405, 0.8263, 0.0405, 0.8135, 0.0405, 0.85, 0.2682, 0.8301, 0.2682, 0.7843, 0.2682, 0.8005, 0.2682, 0.8739, 0.0405, 0.8769, 0.0405, 0.8295, 0.0405, 0.8263, 0.0405, 0.8648, 0.2682, 0.85, 0.2682, 0.8005, 0.2682, 0.8135, 0.2682, 0.8058, 0.0405, 0.8301, 0.0405, 0.7843, 0.0405, 0.7684, 0.0405, 0.8739, 0.2682, 0.8648, 0.2682, 0.8135, 0.2682, 0.8263, 0.2682, 0.3107, 0.7465, 0.3, 0.7465, 0.3, 0.7413, 0.3107, 0.7413, 0.3213, 0.7465, 0.3107, 0.7465, 0.3107, 0.7413, 0.3213, 0.7413, 0.9155, 0.08605, 0.8769, 0.08605, 0.8769, 0.0405, 0.9155, 0.0405, 0.8769, 0.2227, 0.8769, 0.2682, 0.8295, 0.2682, 0.8295, 0.2227, 0.9155, 0.2227, 0.9155, 0.2682, 0.9155, 0.2682, 0.9155, 0.2227, 0.8769, 0.0405, 0.9155, 0.0405, 0.9155, 0.0405, 0.8769, 0.0405, 0.9593, 0.745, 0.9186, 0.745, 0.9186, 0.6251, 0.9593, 0.6251, 0.9999, 0.745, 0.9593, 0.745, 0.9593, 0.6251, 0.9999, 0.6251, 0.3163, 0.784, 0.3, 0.784, 0.3, 0.736, 0.3163, 0.736, 0.3528, 0.7413, 0.3528, 0.7465, 0.3213, 0.7465, 0.3213, 0.7413, 0.2092, 0.9503, 0.2013, 0.9902, 0.1544, 0.976, 0.1699, 0.9384, 0.6696, 0.8305, 0.6773, 0.8161, 0.6924, 0.8223, 0.6831, 0.8396, 0.1699, 0.9384, 0.1544, 0.976, 0.1111, 0.9529, 0.1337, 0.9191, 0.6, 0.8677, 0.6163, 0.8661, 0.6195, 0.8821, 0.6, 0.884, 0.6773, 0.8161, 0.6821, 0.8004, 0.6981, 0.8035, 0.6924, 0.8223, 0.6821, 0.8004, 0.6837, 0.784, 0.7, 0.784, 0.6981, 0.8035, 0.102, 0.893, 0.07327, 0.9218, 0.04219, 0.8839, 0.07598, 0.8613, 0.1337, 0.9191, 0.1111, 0.9529, 0.07327, 0.9218, 0.102, 0.893, 0.6171, 0.736, 0.6171, 0.7413, 0.6042, 0.7413, 0.6042, 0.736, 0.6428, 0.736, 0.6428, 0.7413, 0.6299, 0.7413, 0.6299, 0.736, 0.5882, 0.7465, 0.5882, 0.7413, 0.5969, 0.7413, 0.5969, 0.7465, 0.04473, 0.7859, 0.004864, 0.7938, 6.092e-05, 0.745, 0.04071, 0.745, 0.5622, 0.7465, 0.5622, 0.7413, 0.5708, 0.7413, 0.5708, 0.7465, 0.05664, 0.8251, 0.01909, 0.8407, 0.004864, 0.7938, 0.04473, 0.7859, 0.08235, 0.2682, 0.08235, 0.2682, 0.1298, 0.2682, 0.1298, 0.2682, 0.25, 0.9543, 0.25, 0.995, 0.2013, 0.9902, 0.2092, 0.9503, 0.5708, 0.7465, 0.5708, 0.7413, 0.5795, 0.7413, 0.5795, 0.7465, 0.07598, 0.8613, 0.04219, 0.8839, 0.01909, 0.8407, 0.05664, 0.8251, 0.6685, 0.736, 0.6685, 0.7413, 0.6556, 0.7413, 0.6556, 0.736, 0.5795, 0.7465, 0.5795, 0.7413, 0.5882, 0.7413, 0.5882, 0.7465, 0.6556, 0.736, 0.6556, 0.7413, 0.6428, 0.7413, 0.6428, 0.736, 0.6142, 0.7465, 0.6142, 0.7413, 0.6229, 0.7413, 0.6229, 0.7465, 0.6465, 0.8536, 0.6592, 0.8432, 0.6707, 0.8547, 0.6555, 0.8672, 0.5785, 0.736, 0.5785, 0.7413, 0.5656, 0.7413, 0.5656, 0.736, 0.632, 0.8614, 0.6465, 0.8536, 0.6555, 0.8672, 0.6383, 0.8764, 0.6592, 0.8432, 0.6696, 0.8305, 0.6831, 0.8396, 0.6707, 0.8547, 0.6299, 0.736, 0.6299, 0.7413, 0.6171, 0.7413, 0.6171, 0.736, 0.6163, 0.8661, 0.632, 0.8614, 0.6383, 0.8764, 0.6195, 0.8821, 0.5535, 0.7465, 0.5535, 0.7413, 0.5622, 0.7413, 0.5622, 0.7465, 0.6042, 0.736, 0.6042, 0.7413, 0.5913, 0.7413, 0.5913, 0.736, 0.5969, 0.7465, 0.5969, 0.7413, 0.6056, 0.7413, 0.6056, 0.7465, 0.5913, 0.736, 0.5913, 0.7413, 0.5785, 0.7413, 0.5785, 0.736, 0.6056, 0.7465, 0.6056, 0.7413, 0.6142, 0.7413, 0.6142, 0.7465, 0.1535, 0.2682, 0.1909, 0.2682, 0.2082, 0.2682, 0.1812, 0.2682, 0.1292, 0.0405, 0.175, 0.0405, 0.1588, 0.0405, 0.1093, 0.0405, 0.1098, 0.8387, 0.07598, 0.8613, 0.05664, 0.8251, 0.09419, 0.8096, 0.25, 0.9137, 0.25, 0.9543, 0.2092, 0.9503, 0.2171, 0.9105, 0.1298, 0.08605, 0.1298, 0.08605, 0.1298, 0.0405, 0.1298, 0.0405, 0.09419, 0.8096, 0.05664, 0.8251, 0.04473, 0.7859, 0.0846, 0.7779, 0.0846, 0.7779, 0.04473, 0.7859, 0.04071, 0.745, 0.08136, 0.745, 0.1563, 0.8853, 0.1337, 0.9191, 0.102, 0.893, 0.1308, 0.8643, 0.1308, 0.8643, 0.102, 0.893, 0.07598, 0.8613, 0.1098, 0.8387, 0.6685, 0.736, 0.7, 0.736, 0.7, 0.7413, 0.6685, 0.7413, 0.2424, 0.0405, 0.2424, 0.0405, 0.2229, 0.0405, 0.2112, 0.0405, 0.07725, 0.08605, 0.07725, 0.0405, 0.0589, 0.0405, 0.0589, 0.08605, 0.1855, 0.9009, 0.1699, 0.9384, 0.1337, 0.9191, 0.1563, 0.8853, 0.1321, 0.08605, 0.1321, 0.0405, 0.102, 0.0405, 0.102, 0.08605, 0.2171, 0.9105, 0.2092, 0.9503, 0.1699, 0.9384, 0.1855, 0.9009, 0.2112, 0.0405, 0.1812, 0.0405, 0.1664, 0.0405, 0.2037, 0.0405, 0.1292, 0.0405, 0.1093, 0.0405, 0.07725, 0.0405, 0.102, 0.0405, 0.1812, 0.0405, 0.1535, 0.0405, 0.1321, 0.0405, 0.1664, 0.0405, 0.1535, 0.0405, 0.1292, 0.0405, 0.102, 0.0405, 0.1321, 0.0405, 0.08543, 0.0405, 0.08235, 0.0405, 0.04378, 0.0405, 0.0476, 0.0405, 0.09454, 0.0405, 0.08543, 0.0405, 0.0476, 0.0405, 0.0589, 0.0405, 0.2424, 0.0405, 0.2112, 0.0405, 0.2037, 0.0405, 0.2424, 0.0405, 0.1093, 0.0405, 0.09454, 0.0405, 0.0589, 0.0405, 0.07725, 0.0405, 0.0476, 0.08605, 0.0476, 0.0405, 0.04378, 0.0405, 0.04378, 0.08605, 0.1292, 0.2682, 0.175, 0.2682, 0.1909, 0.2682, 0.1535, 0.2682, 0.2037, 0.08605, 0.2037, 0.0405, 0.1664, 0.0405, 0.1664, 0.08605, 0.0589, 0.08605, 0.0589, 0.0405, 0.0476, 0.0405, 0.0476, 0.08605, 0.2112, 0.0405, 0.2229, 0.0405, 0.2082, 0.0405, 0.1812, 0.0405, 0.102, 0.08605, 0.102, 0.0405, 0.07725, 0.0405, 0.07725, 0.08605, 0.2424, 0.08605, 0.2424, 0.0405, 0.2037, 0.0405, 0.2037, 0.08605, 0.08235, 0.2682, 0.1298, 0.2682, 0.1329, 0.2682, 0.08543, 0.2682, 0.1664, 0.08605, 0.1664, 0.0405, 0.1321, 0.0405, 0.1321, 0.08605, 0.1812, 0.0405, 0.2082, 0.0405, 0.1909, 0.0405, 0.1535, 0.0405, 0.2082, 0.08605, 0.2082, 0.0405, 0.2229, 0.0405, 0.2229, 0.08605, 0.1909, 0.08605, 0.1909, 0.0405, 0.2082, 0.0405, 0.2082, 0.08605, 0.175, 0.08605, 0.175, 0.0405, 0.1909, 0.0405, 0.1909, 0.08605, 0.1298, 0.08605, 0.1298, 0.0405, 0.1329, 0.0405, 0.1329, 0.08605, 0.2229, 0.08605, 0.2229, 0.0405, 0.2424, 0.0405, 0.2424, 0.08605, 0.1588, 0.08605, 0.1588, 0.0405, 0.175, 0.0405, 0.175, 0.08605, 0.1458, 0.08605, 0.1458, 0.0405, 0.1588, 0.0405, 0.1588, 0.08605, 0.1329, 0.08605, 0.1329, 0.0405, 0.1458, 0.0405, 0.1458, 0.08605, 0.1812, 0.2682, 0.2082, 0.2682, 0.2229, 0.2682, 0.2112, 0.2682, 0.1093, 0.0405, 0.1588, 0.0405, 0.1458, 0.0405, 0.09454, 0.0405, 0.1298, 0.0405, 0.1298, 0.0405, 0.08235, 0.0405, 0.08235, 0.0405, 0.2112, 0.2682, 0.2229, 0.2682, 0.2424, 0.2682, 0.2424, 0.2682, 0.09454, 0.0405, 0.1458, 0.0405, 0.1329, 0.0405, 0.08543, 0.0405, 0.1093, 0.2682, 0.1588, 0.2682, 0.175, 0.2682, 0.1292, 0.2682, 0.08543, 0.0405, 0.1329, 0.0405, 0.1298, 0.0405, 0.08235, 0.0405, 0.09454, 0.2682, 0.1458, 0.2682, 0.1588, 0.2682, 0.1093, 0.2682, 0.1535, 0.0405, 0.1909, 0.0405, 0.175, 0.0405, 0.1292, 0.0405, 0.08543, 0.2682, 0.1329, 0.2682, 0.1458, 0.2682, 0.09454, 0.2682, 0.6651, 0.7465, 0.6651, 0.7413, 0.6757, 0.7413, 0.6757, 0.7465, 0.6544, 0.7465, 0.6544, 0.7413, 0.6651, 0.7413, 0.6651, 0.7465, 0.04378, 0.08605, 0.04378, 0.0405, 0.08235, 0.0405, 0.08235, 0.08605, 0.08235, 0.2227, 0.1298, 0.2227, 0.1298, 0.2682, 0.08235, 0.2682, 0.04378, 0.2227, 0.04378, 0.2227, 0.04378, 0.2682, 0.04378, 0.2682, 0.08235, 0.0405, 0.08235, 0.0405, 0.04378, 0.0405, 0.04378, 0.0405, 0.04071, 0.745, 0.04071, 0.6251, 0.08136, 0.6251, 0.08136, 0.745, 6.092e-05, 0.745, 6.074e-05, 0.6251, 0.04071, 0.6251, 0.04071, 0.745, 0.6837, 0.784, 0.6837, 0.736, 0.7, 0.736, 0.7, 0.784, 0.6229, 0.7413, 0.6544, 0.7413, 0.6544, 0.7465, 0.6229, 0.7465, 0.7169, 0.2227, 0.7169, 0.2682, 0.6992, 0.247, 0.6992, 0.21, 0.7169, 0.0405, 0.5271, 0.0405, 0.5271, 0.0405, 0.7169, 0.0405, 0.75, 0.9137, 0.75, 0.9543, 0.55, 0.9543, 0.55, 0.9137, 0.2424, 0.08605, 0.5271, 0.08605, 0.5271, 0.0405, 0.2424, 0.0405, 0.7169, 0.2682, 0.5271, 0.2682, 0.5271, 0.2682, 0.7169, 0.2682, 0.2424, 0.0405, 0.5271, 0.0405, 0.5271, 0.0405, 0.2424, 0.0405, 0.5535, 0.7465, 0.4748, 0.7465, 0.4748, 0.7413, 0.5535, 0.7413, 0.4, 0.8677, 0.48, 0.8677, 0.48, 0.884, 0.4, 0.884, 0.75, 0.9543, 0.75, 0.995, 0.55, 0.995, 0.55, 0.9543, 0.4344, 0.736, 0.4869, 0.736, 0.4869, 0.7413, 0.4344, 0.7413, 0.03952, 0.3375, 0.1876, 0.3375, 0.1876, 0.3487, 0.03952, 0.3487, 0.5271, 0.0405, 0.7169, 0.0405, 0.6992, 0.06171, 0.5448, 0.06171, 0.7169, 0.2682, 0.5271, 0.2682, 0.5448, 0.247, 0.6992, 0.247, 0.5271, 0.08605, 0.5271, 0.0405, 0.5448, 0.06171, 0.5448, 0.09877, 0.5271, 0.2682, 0.5271, 0.2227, 0.5448, 0.21, 0.5448, 0.247, 0.5271, 0.2227, 0.5271, 0.1771, 0.5448, 0.1729, 0.5448, 0.21, 0.5271, 0.1771, 0.5271, 0.1316, 0.5448, 0.1358, 0.5448, 0.1729, 0.5271, 0.1316, 0.5271, 0.08605, 0.5448, 0.09877, 0.5448, 0.1358, 0.02836, 0.4197, 0.02836, 0.3842, 0.03952, 0.3842, 0.03952, 0.4197, 0.1987, 0.3487, 0.1987, 0.3842, 0.1876, 0.3842, 0.1876, 0.3487, 0.1987, 0.4553, 0.1987, 0.4908, 0.1876, 0.4908, 0.1876, 0.4553, 0.1876, 0.5375, 0.03952, 0.5375, 0.03952, 0.5263, 0.1876, 0.5263, 0.2424, 0.2682, 0.5271, 0.2682, 0.5271, 0.2227, 0.2424, 0.2227, 0.2424, 0.2227, 0.5271, 0.2227, 0.5271, 0.1771, 0.2424, 0.1771, 0.2424, 0.1771, 0.5271, 0.1771, 0.5271, 0.1316, 0.2424, 0.1316, 0.2424, 0.1316, 0.5271, 0.1316, 0.5271, 0.08605, 0.2424, 0.08605, 0.7169, 0.0405, 0.7169, 0.08605, 0.6992, 0.09877, 0.6992, 0.06171, 0.7169, 0.08605, 0.7169, 0.1316, 0.6992, 0.1358, 0.6992, 0.09877, 0.7169, 0.1316, 0.7169, 0.1771, 0.6992, 0.1729, 0.6992, 0.1358, 0.7169, 0.1771, 0.7169, 0.2227, 0.6992, 0.21, 0.6992, 0.1729, 0.04378, 0.0405, 0.04378, 0.0405, 0.04378, 0.08605, 0.04378, 0.08605, 0.04378, 0.08605, 0.04378, 0.08605, 0.04378, 0.1316, 0.04378, 0.1316, 0.04378, 0.1316, 0.04378, 0.1316, 0.04378, 0.1771, 0.04378, 0.1771, 0.04378, 0.1771, 0.04378, 0.1771, 0.04378, 0.2227, 0.04378, 0.2227, 0.08235, 0.0405, 0.1298, 0.0405, 0.1298, 0.08605, 0.08235, 0.08605, 0.08235, 0.08605, 0.1298, 0.08605, 0.1298, 0.1316, 0.08235, 0.1316, 0.08235, 0.1316, 0.1298, 0.1316, 0.1298, 0.1771, 0.08235, 0.1771, 0.08235, 0.1771, 0.1298, 0.1771, 0.1298, 0.2227, 0.08235, 0.2227, 0.04378, 0.2682, 0.04378, 0.2227, 0.08235, 0.2227, 0.08235, 0.2682, 0.04378, 0.2227, 0.04378, 0.1771, 0.08235, 0.1771, 0.08235, 0.2227, 0.04378, 0.1771, 0.04378, 0.1316, 0.08235, 0.1316, 0.08235, 0.1771, 0.04378, 0.1316, 0.04378, 0.08605, 0.08235, 0.08605, 0.08235, 0.1316, 0.1329, 0.2682, 0.1329, 0.2227, 0.1458, 0.2227, 0.1458, 0.2682, 0.1329, 0.2227, 0.1329, 0.1771, 0.1458, 0.1771, 0.1458, 0.2227, 0.1329, 0.1771, 0.1329, 0.1316, 0.1458, 0.1316, 0.1458, 0.1771, 0.1329, 0.1316, 0.1329, 0.08605, 0.1458, 0.08605, 0.1458, 0.1316, 0.1458, 0.2682, 0.1458, 0.2227, 0.1588, 0.2227, 0.1588, 0.2682, 0.1458, 0.2227, 0.1458, 0.1771, 0.1588, 0.1771, 0.1588, 0.2227, 0.1458, 0.1771, 0.1458, 0.1316, 0.1588, 0.1316, 0.1588, 0.1771, 0.1458, 0.1316, 0.1458, 0.08605, 0.1588, 0.08605, 0.1588, 0.1316, 0.1588, 0.2682, 0.1588, 0.2227, 0.175, 0.2227, 0.175, 0.2682, 0.1588, 0.2227, 0.1588, 0.1771, 0.175, 0.1771, 0.175, 0.2227, 0.1588, 0.1771, 0.1588, 0.1316, 0.175, 0.1316, 0.175, 0.1771, 0.1588, 0.1316, 0.1588, 0.08605, 0.175, 0.08605, 0.175, 0.1316, 0.2229, 0.2682, 0.2229, 0.2227, 0.2424, 0.2227, 0.2424, 0.2682, 0.2229, 0.2227, 0.2229, 0.1771, 0.2424, 0.1771, 0.2424, 0.2227, 0.2229, 0.1771, 0.2229, 0.1316, 0.2424, 0.1316, 0.2424, 0.1771, 0.2229, 0.1316, 0.2229, 0.08605, 0.2424, 0.08605, 0.2424, 0.1316, 0.1298, 0.2682, 0.1298, 0.2227, 0.1329, 0.2227, 0.1329, 0.2682, 0.1298, 0.2227, 0.1298, 0.1771, 0.1329, 0.1771, 0.1329, 0.2227, 0.1298, 0.1771, 0.1298, 0.1316, 0.1329, 0.1316, 0.1329, 0.1771, 0.1298, 0.1316, 0.1298, 0.08605, 0.1329, 0.08605, 0.1329, 0.1316, 0.175, 0.2682, 0.175, 0.2227, 0.1909, 0.2227, 0.1909, 0.2682, 0.175, 0.2227, 0.175, 0.1771, 0.1909, 0.1771, 0.1909, 0.2227, 0.175, 0.1771, 0.175, 0.1316, 0.1909, 0.1316, 0.1909, 0.1771, 0.175, 0.1316, 0.175, 0.08605, 0.1909, 0.08605, 0.1909, 0.1316, 0.1909, 0.2682, 0.1909, 0.2227, 0.2082, 0.2227, 0.2082, 0.2682, 0.1909, 0.2227, 0.1909, 0.1771, 0.2082, 0.1771, 0.2082, 0.2227, 0.1909, 0.1771, 0.1909, 0.1316, 0.2082, 0.1316, 0.2082, 0.1771, 0.1909, 0.1316, 0.1909, 0.08605, 0.2082, 0.08605, 0.2082, 0.1316, 0.2082, 0.2682, 0.2082, 0.2227, 0.2229, 0.2227, 0.2229, 0.2682, 0.2082, 0.2227, 0.2082, 0.1771, 0.2229, 0.1771, 0.2229, 0.2227, 0.2082, 0.1771, 0.2082, 0.1316, 0.2229, 0.1316, 0.2229, 0.1771, 0.2082, 0.1316, 0.2082, 0.08605, 0.2229, 0.08605, 0.2229, 0.1316, 0.1664, 0.2682, 0.1664, 0.2227, 0.1321, 0.2227, 0.1321, 0.2682, 0.1664, 0.2227, 0.1664, 0.1771, 0.1321, 0.1771, 0.1321, 0.2227, 0.1664, 0.1771, 0.1664, 0.1316, 0.1321, 0.1316, 0.1321, 0.1771, 0.1664, 0.1316, 0.1664, 0.08605, 0.1321, 0.08605, 0.1321, 0.1316, 0.2424, 0.2682, 0.2424, 0.2227, 0.2037, 0.2227, 0.2037, 0.2682, 0.2424, 0.2227, 0.2424, 0.1771, 0.2037, 0.1771, 0.2037, 0.2227, 0.2424, 0.1771, 0.2424, 0.1316, 0.2037, 0.1316, 0.2037, 0.1771, 0.2424, 0.1316, 0.2424, 0.08605, 0.2037, 0.08605, 0.2037, 0.1316, 0.102, 0.2682, 0.102, 0.2227, 0.07725, 0.2227, 0.07725, 0.2682, 0.102, 0.2227, 0.102, 0.1771, 0.07725, 0.1771, 0.07725, 0.2227, 0.102, 0.1771, 0.102, 0.1316, 0.07725, 0.1316, 0.07725, 0.1771, 0.102, 0.1316, 0.102, 0.08605, 0.07725, 0.08605, 0.07725, 0.1316, 0.0589, 0.2682, 0.0589, 0.2227, 0.0476, 0.2227, 0.0476, 0.2682, 0.0589, 0.2227, 0.0589, 0.1771, 0.0476, 0.1771, 0.0476, 0.2227, 0.0589, 0.1771, 0.0589, 0.1316, 0.0476, 0.1316, 0.0476, 0.1771, 0.0589, 0.1316, 0.0589, 0.08605, 0.0476, 0.08605, 0.0476, 0.1316, 0.2037, 0.2682, 0.2037, 0.2227, 0.1664, 0.2227, 0.1664, 0.2682, 0.2037, 0.2227, 0.2037, 0.1771, 0.1664, 0.1771, 0.1664, 0.2227, 0.2037, 0.1771, 0.2037, 0.1316, 0.1664, 0.1316, 0.1664, 0.1771, 0.2037, 0.1316, 0.2037, 0.08605, 0.1664, 0.08605, 0.1664, 0.1316, 0.0476, 0.2682, 0.0476, 0.2227, 0.04378, 0.2227, 0.04378, 0.2682, 0.0476, 0.2227, 0.0476, 0.1771, 0.04378, 0.1771, 0.04378, 0.2227, 0.0476, 0.1771, 0.0476, 0.1316, 0.04378, 0.1316, 0.04378, 0.1771, 0.0476, 0.1316, 0.0476, 0.08605, 0.04378, 0.08605, 0.04378, 0.1316, 0.1321, 0.2682, 0.1321, 0.2227, 0.102, 0.2227, 0.102, 0.2682, 0.1321, 0.2227, 0.1321, 0.1771, 0.102, 0.1771, 0.102, 0.2227, 0.1321, 0.1771, 0.1321, 0.1316, 0.102, 0.1316, 0.102, 0.1771, 0.1321, 0.1316, 0.1321, 0.08605, 0.102, 0.08605, 0.102, 0.1316, 0.07725, 0.2682, 0.07725, 0.2227, 0.0589, 0.2227, 0.0589, 0.2682, 0.07725, 0.2227, 0.07725, 0.1771, 0.0589, 0.1771, 0.0589, 0.2227, 0.07725, 0.1771, 0.07725, 0.1316, 0.0589, 0.1316, 0.0589, 0.1771, 0.07725, 0.1316, 0.07725, 0.08605, 0.0589, 0.08605, 0.0589, 0.1316, 0.1298, 0.2682, 0.1298, 0.2682, 0.1298, 0.2227, 0.1298, 0.2227, 0.1298, 0.2227, 0.1298, 0.2227, 0.1298, 0.1771, 0.1298, 0.1771, 0.1298, 0.1771, 0.1298, 0.1771, 0.1298, 0.1316, 0.1298, 0.1316, 0.1298, 0.1316, 0.1298, 0.1316, 0.1298, 0.08605, 0.1298, 0.08605, 0.9155, 0.0405, 0.9155, 0.08605, 0.9155, 0.08605, 0.9155, 0.0405, 0.9155, 0.08605, 0.9155, 0.1316, 0.9155, 0.1316, 0.9155, 0.08605, 0.9155, 0.1316, 0.9155, 0.1771, 0.9155, 0.1771, 0.9155, 0.1316, 0.9155, 0.1771, 0.9155, 0.2227, 0.9155, 0.2227, 0.9155, 0.1771, 0.8769, 0.0405, 0.8769, 0.08605, 0.8295, 0.08605, 0.8295, 0.0405, 0.8769, 0.08605, 0.8769, 0.1316, 0.8295, 0.1316, 0.8295, 0.08605, 0.8769, 0.1316, 0.8769, 0.1771, 0.8295, 0.1771, 0.8295, 0.1316, 0.8769, 0.1771, 0.8769, 0.2227, 0.8295, 0.2227, 0.8295, 0.1771, 0.9155, 0.2682, 0.8769, 0.2682, 0.8769, 0.2227, 0.9155, 0.2227, 0.9155, 0.2227, 0.8769, 0.2227, 0.8769, 0.1771, 0.9155, 0.1771, 0.9155, 0.1771, 0.8769, 0.1771, 0.8769, 0.1316, 0.9155, 0.1316, 0.9155, 0.1316, 0.8769, 0.1316, 0.8769, 0.08605, 0.9155, 0.08605, 0.8263, 0.2682, 0.8135, 0.2682, 0.8135, 0.2227, 0.8263, 0.2227, 0.8263, 0.2227, 0.8135, 0.2227, 0.8135, 0.1771, 0.8263, 0.1771, 0.8263, 0.1771, 0.8135, 0.1771, 0.8135, 0.1316, 0.8263, 0.1316, 0.8263, 0.1316, 0.8135, 0.1316, 0.8135, 0.08605, 0.8263, 0.08605, 0.8135, 0.2682, 0.8005, 0.2682, 0.8005, 0.2227, 0.8135, 0.2227, 0.8135, 0.2227, 0.8005, 0.2227, 0.8005, 0.1771, 0.8135, 0.1771, 0.8135, 0.1771, 0.8005, 0.1771, 0.8005, 0.1316, 0.8135, 0.1316, 0.8135, 0.1316, 0.8005, 0.1316, 0.8005, 0.08605, 0.8135, 0.08605, 0.8005, 0.2682, 0.7843, 0.2682, 0.7843, 0.2227, 0.8005, 0.2227, 0.8005, 0.2227, 0.7843, 0.2227, 0.7843, 0.1771, 0.8005, 0.1771, 0.8005, 0.1771, 0.7843, 0.1771, 0.7843, 0.1316, 0.8005, 0.1316, 0.8005, 0.1316, 0.7843, 0.1316, 0.7843, 0.08605, 0.8005, 0.08605, 0.7364, 0.2682, 0.7169, 0.2682, 0.7169, 0.2227, 0.7364, 0.2227, 0.7364, 0.2227, 0.7169, 0.2227, 0.7169, 0.1771, 0.7364, 0.1771, 0.7364, 0.1771, 0.7169, 0.1771, 0.7169, 0.1316, 0.7364, 0.1316, 0.7364, 0.1316, 0.7169, 0.1316, 0.7169, 0.08605, 0.7364, 0.08605, 0.8295, 0.2682, 0.8263, 0.2682, 0.8263, 0.2227, 0.8295, 0.2227, 0.8295, 0.2227, 0.8263, 0.2227, 0.8263, 0.1771, 0.8295, 0.1771, 0.8295, 0.1771, 0.8263, 0.1771, 0.8263, 0.1316, 0.8295, 0.1316, 0.8295, 0.1316, 0.8263, 0.1316, 0.8263, 0.08605, 0.8295, 0.08605, 0.7843, 0.2682, 0.7684, 0.2682, 0.7684, 0.2227, 0.7843, 0.2227, 0.7843, 0.2227, 0.7684, 0.2227, 0.7684, 0.1771, 0.7843, 0.1771, 0.7843, 0.1771, 0.7684, 0.1771, 0.7684, 0.1316, 0.7843, 0.1316, 0.7843, 0.1316, 0.7684, 0.1316, 0.7684, 0.08605, 0.7843, 0.08605, 0.7684, 0.2682, 0.7511, 0.2682, 0.7511, 0.2227, 0.7684, 0.2227, 0.7684, 0.2227, 0.7511, 0.2227, 0.7511, 0.1771, 0.7684, 0.1771, 0.7684, 0.1771, 0.7511, 0.1771, 0.7511, 0.1316, 0.7684, 0.1316, 0.7684, 0.1316, 0.7511, 0.1316, 0.7511, 0.08605, 0.7684, 0.08605, 0.5271, 0.2682, 0.2424, 0.2682, 0.2424, 0.2227, 0.5271, 0.2227, 0.7511, 0.2682, 0.7364, 0.2682, 0.7364, 0.2227, 0.7511, 0.2227, 0.7511, 0.2227, 0.7364, 0.2227, 0.7364, 0.1771, 0.7511, 0.1771, 0.7511, 0.1771, 0.7364, 0.1771, 0.7364, 0.1316, 0.7511, 0.1316, 0.7511, 0.1316, 0.7364, 0.1316, 0.7364, 0.08605, 0.7511, 0.08605, 0.7929, 0.2682, 0.8272, 0.2682, 0.8272, 0.2227, 0.7929, 0.2227, 0.7929, 0.2227, 0.8272, 0.2227, 0.8272, 0.1771, 0.7929, 0.1771, 0.7929, 0.1771, 0.8272, 0.1771, 0.8272, 0.1316, 0.7929, 0.1316, 0.7929, 0.1316, 0.8272, 0.1316, 0.8272, 0.08605, 0.7929, 0.08605, 0.7169, 0.2682, 0.7556, 0.2682, 0.7556, 0.2227, 0.7169, 0.2227, 0.7169, 0.2227, 0.7556, 0.2227, 0.7556, 0.1771, 0.7169, 0.1771, 0.7169, 0.1771, 0.7556, 0.1771, 0.7556, 0.1316, 0.7169, 0.1316, 0.7169, 0.1316, 0.7556, 0.1316, 0.7556, 0.08605, 0.7169, 0.08605, 0.8573, 0.2682, 0.882, 0.2682, 0.882, 0.2227, 0.8573, 0.2227, 0.8573, 0.2227, 0.882, 0.2227, 0.882, 0.1771, 0.8573, 0.1771, 0.8573, 0.1771, 0.882, 0.1771, 0.882, 0.1316, 0.8573, 0.1316, 0.8573, 0.1316, 0.882, 0.1316, 0.882, 0.08605, 0.8573, 0.08605, 0.9004, 0.2682, 0.9117, 0.2682, 0.9117, 0.2227, 0.9004, 0.2227, 0.9004, 0.2227, 0.9117, 0.2227, 0.9117, 0.1771, 0.9004, 0.1771, 0.9004, 0.1771, 0.9117, 0.1771, 0.9117, 0.1316, 0.9004, 0.1316, 0.9004, 0.1316, 0.9117, 0.1316, 0.9117, 0.08605, 0.9004, 0.08605, 0.7556, 0.2682, 0.7929, 0.2682, 0.7929, 0.2227, 0.7556, 0.2227, 0.7556, 0.2227, 0.7929, 0.2227, 0.7929, 0.1771, 0.7556, 0.1771, 0.7556, 0.1771, 0.7929, 0.1771, 0.7929, 0.1316, 0.7556, 0.1316, 0.7556, 0.1316, 0.7929, 0.1316, 0.7929, 0.08605, 0.7556, 0.08605, 0.9117, 0.2682, 0.9155, 0.2682, 0.9155, 0.2227, 0.9117, 0.2227, 0.9117, 0.2227, 0.9155, 0.2227, 0.9155, 0.1771, 0.9117, 0.1771, 0.9117, 0.1771, 0.9155, 0.1771, 0.9155, 0.1316, 0.9117, 0.1316, 0.9117, 0.1316, 0.9155, 0.1316, 0.9155, 0.08605, 0.9117, 0.08605, 0.8272, 0.2682, 0.8573, 0.2682, 0.8573, 0.2227, 0.8272, 0.2227, 0.8272, 0.2227, 0.8573, 0.2227, 0.8573, 0.1771, 0.8272, 0.1771, 0.8272, 0.1771, 0.8573, 0.1771, 0.8573, 0.1316, 0.8272, 0.1316, 0.8272, 0.1316, 0.8573, 0.1316, 0.8573, 0.08605, 0.8272, 0.08605, 0.882, 0.2682, 0.9004, 0.2682, 0.9004, 0.2227, 0.882, 0.2227, 0.882, 0.2227, 0.9004, 0.2227, 0.9004, 0.1771, 0.882, 0.1771, 0.882, 0.1771, 0.9004, 0.1771, 0.9004, 0.1316, 0.882, 0.1316, 0.882, 0.1316, 0.9004, 0.1316, 0.9004, 0.08605, 0.882, 0.08605, 0.8295, 0.2682, 0.8295, 0.2227, 0.8295, 0.2227, 0.8295, 0.2682, 0.8295, 0.2227, 0.8295, 0.1771, 0.8295, 0.1771, 0.8295, 0.2227, 0.8295, 0.1771, 0.8295, 0.1316, 0.8295, 0.1316, 0.8295, 0.1771, 0.8295, 0.1316, 0.8295, 0.08605, 0.8295, 0.08605, 0.8295, 0.1316, 0.5271, 0.2682, 0.7169, 0.2682, 0.7169, 0.2227, 0.5271, 0.2227, 0.5271, 0.2227, 0.7169, 0.2227, 0.7169, 0.1771, 0.5271, 0.1771, 0.5271, 0.1771, 0.7169, 0.1771, 0.7169, 0.1316, 0.5271, 0.1316, 0.5271, 0.1316, 0.7169, 0.1316, 0.7169, 0.08605, 0.5271, 0.08605, 0.2467, 0.1726, 0.2467, 0.1361, 0.2467, 0.1361, 0.2467, 0.1726, 0.2424, 0.2227, 0.2467, 0.2181, 0.5227, 0.2181, 0.5271, 0.2227, 0.2424, 0.1771, 0.2467, 0.1817, 0.2467, 0.2181, 0.2424, 0.2227, 0.5271, 0.1771, 0.5227, 0.1817, 0.2467, 0.1817, 0.2424, 0.1771, 0.5271, 0.2227, 0.5227, 0.2181, 0.5227, 0.1817, 0.5271, 0.1771, 0.2467, 0.1817, 0.5227, 0.1817, 0.5227, 0.1817, 0.2467, 0.1817, 0.2424, 0.1771, 0.2467, 0.1726, 0.5227, 0.1726, 0.5271, 0.1771, 0.2424, 0.1316, 0.2467, 0.1361, 0.2467, 0.1726, 0.2424, 0.1771, 0.5271, 0.1316, 0.5227, 0.1361, 0.2467, 0.1361, 0.2424, 0.1316, 0.5271, 0.1771, 0.5227, 0.1726, 0.5227, 0.1361, 0.5271, 0.1316, 0.5227, 0.0906, 0.5227, 0.127, 0.5227, 0.127, 0.5227, 0.0906, 0.2424, 0.1316, 0.2467, 0.127, 0.5227, 0.127, 0.5271, 0.1316, 0.2424, 0.08605, 0.2467, 0.0906, 0.2467, 0.127, 0.2424, 0.1316, 0.5271, 0.08605, 0.5227, 0.0906, 0.2467, 0.0906, 0.2424, 0.08605, 0.5271, 0.1316, 0.5227, 0.127, 0.5227, 0.0906, 0.5271, 0.08605, 0.5227, 0.2181, 0.2467, 0.2181, 0.2467, 0.1817, 0.5227, 0.1817, 0.5227, 0.1726, 0.2467, 0.1726, 0.2467, 0.1361, 0.5227, 0.1361, 0.5227, 0.127, 0.2467, 0.127, 0.2467, 0.0906, 0.5227, 0.0906, 0.5227, 0.127, 0.2467, 0.127, 0.2467, 0.127, 0.5227, 0.127, 0.5227, 0.1817, 0.5227, 0.2181, 0.5227, 0.2181, 0.5227, 0.1817, 0.2467, 0.1361, 0.5227, 0.1361, 0.5227, 0.1361, 0.2467, 0.1361, 0.2467, 0.127, 0.2467, 0.0906, 0.2467, 0.0906, 0.2467, 0.127, 0.5227, 0.2181, 0.2467, 0.2181, 0.2467, 0.2181, 0.5227, 0.2181, 0.5227, 0.1361, 0.5227, 0.1726, 0.5227, 0.1726, 0.5227, 0.1361, 0.2467, 0.0906, 0.5227, 0.0906, 0.5227, 0.0906, 0.2467, 0.0906, 0.2467, 0.2181, 0.2467, 0.1817, 0.2467, 0.1817, 0.2467, 0.2181, 0.5227, 0.1726, 0.2467, 0.1726, 0.2467, 0.1726, 0.5227, 0.1726, 0.1876, 0.3842, 0.03952, 0.3842, 0.03952, 0.3487, 0.1876, 0.3487, 0.1876, 0.5263, 0.03952, 0.5263, 0.03952, 0.4908, 0.1876, 0.4908, 0.1876, 0.4908, 0.03952, 0.4908, 0.03952, 0.4553, 0.1876, 0.4553, 0.1876, 0.4553, 0.03952, 0.4553, 0.03952, 0.4197, 0.1876, 0.4197, 0.1876, 0.4197, 0.03952, 0.4197, 0.03952, 0.3842, 0.1876, 0.3842, 0.02836, 0.5263, 0.02836, 0.4908, 0.03952, 0.4908, 0.03952, 0.5263, 0.1987, 0.3842, 0.1987, 0.4197, 0.1876, 0.4197, 0.1876, 0.3842, 0.02836, 0.4908, 0.02836, 0.4553, 0.03952, 0.4553, 0.03952, 0.4908, 0.1987, 0.4908, 0.1987, 0.5263, 0.1876, 0.5263, 0.1876, 0.4908, 0.1987, 0.4197, 0.1987, 0.4553, 0.1876, 0.4553, 0.1876, 0.4197, 0.02836, 0.4553, 0.02836, 0.4197, 0.03952, 0.4197, 0.03952, 0.4553, 0.02836, 0.3842, 0.02836, 0.3487, 0.03952, 0.3487, 0.03952, 0.3842])
me_cube.materials.append(mat_material)
me_cube.use_remesh_preserve_volume = False
me_cube.use_remesh_preserve_attributes = False
me_cube.use_mirror_vertex_groups = False
me_cube.update()
me_cube_001 = bpy.data.meshes.new('Cube.001')
me_cube_001.from_pydata([(1.512, -0.24, 1.88), (1.512, 0.24, 1.88), (1.838, -0.24, -0.52), (1.838, -0.24, 1.88), (1.838, 0.24, -0.52), (1.838, 0.24, 1.88), (1.512, 0.24, 0.44), (1.838, 0.24, 0.44), (1.838, -0.24, 0.44), (-2.163, -0.24, -0.52), (-2.163, -0.24, 1.88), (-2.163, 0.24, -0.52), (-2.163, 0.24, 1.88), (-1.837, -0.24, 1.88), (-1.837, 0.24, -0.52), (-1.837, 0.24, 1.88), (-2.163, -0.24, 0.44), (-2.163, 0.24, 0.44), (1.512, 0.24, -0.52), (1.512, -0.24, -0.52), (-1.837, -0.24, -0.52), (1.512, -0.24, 0.44), (-1.837, -0.24, 0.44), (-1.837, 0.24, 0.44), (1.512, 0.24, 0.52), (1.838, 0.24, 0.52), (1.838, -0.24, 0.52), (1.512, -0.24, 0.52), (1.838, -0.4, 0.52), (1.838, -0.4, 0.4732), (1.512, -0.4, 0.4732), (1.512, -0.4, 0.52), (1.512, -0.32, 0.52), (1.838, -0.32, 0.52), (1.838, -0.32, 0.44), (1.512, -0.32, 0.44), (-1.637, -0.24, -0.52), (-1.637, -0.24, 0.44), (-1.637, 0.24, -0.52), (-1.637, 0.24, 0.44), (-2.163, -0.24, 1.736), (-2.163, 0.24, 1.736), (-1.837, 0.24, 1.736), (-1.837, -0.24, 1.736), (1.512, -0.24, 1.736), (1.512, 0.24, 1.736), (1.838, 0.24, 1.736), (1.838, -0.24, 1.736), (-2.163, 0.24, 1.088), (-1.837, 0.24, 1.088), (-1.837, -0.24, 1.088), (-2.163, -0.24, 1.088), (-2.163, -0.24, 1.12), (-2.163, 0.24, 1.12), (-1.837, 0.24, 1.12), (-1.837, -0.24, 1.12), (1.512, 0.24, 1.088), (1.838, 0.24, 1.088), (1.838, -0.24, 1.088), (1.512, -0.24, 1.088), (1.512, -0.24, 1.12), (1.512, 0.24, 1.12), (1.838, 0.24, 1.12), (1.838, -0.24, 1.12), (1.838, -0.4, 1.88), (1.512, -0.4, 1.88), (-2.163, -0.4, 1.736), (-2.163, -0.4, 1.88), (-1.837, -0.4, 1.88), (1.512, -0.4, 1.736), (-1.837, -0.4, 1.736), (1.838, -0.4, 1.736), (-0.03836, -0.24, -0.056), (-0.06244, -0.24, -0.52), (1.488, -0.24, -0.056), (-0.06244, -0.24, 0.44), (1.488, -0.24, -0.184), (-0.06244, 0.24, -0.52), (-0.03836, -0.24, -0.344), (-0.06244, 0.24, 0.44), (1.838, 0.24, 0.28), (1.838, 0.24, 0.12), (1.838, 0.24, -0.04), (1.838, 0.24, -0.2), (1.838, 0.24, -0.36), (1.838, -0.24, 0.28), (1.838, -0.24, 0.12), (1.838, -0.24, -0.04), (1.838, -0.24, -0.2), (1.838, -0.24, -0.36), (-2.163, 0.24, 0.28), (-2.163, 0.24, 0.12), (-2.163, 0.24, -0.04), (-2.163, 0.24, -0.2), (-2.163, 0.24, -0.36), (-2.163, -0.24, -0.36), (-2.163, -0.24, -0.2), (-2.163, -0.24, -0.04), (-2.163, -0.24, 0.12), (-2.163, -0.24, 0.28), (1.512, -0.24, -0.36), (1.512, -0.24, -0.2), (1.512, -0.24, -0.04), (1.512, -0.24, 0.12), (1.512, -0.24, 0.28), (-1.837, -0.24, -0.36), (-1.837, -0.24, -0.2), (-1.837, -0.24, -0.04), (-1.837, -0.24, 0.12), (-1.837, -0.24, 0.28), (1.512, 0.24, 0.28), (1.512, 0.24, 0.12), (1.512, 0.24, -0.04), (1.512, 0.24, -0.2), (1.512, 0.24, -0.36), (-1.837, 0.24, 0.28), (-1.837, 0.24, 0.12), (-1.837, 0.24, -0.04), (-1.837, 0.24, -0.2), (-1.837, 0.24, -0.36), (-1.637, 0.24, -0.36), (-1.637, 0.24, -0.2), (-1.637, 0.24, -0.04), (-1.637, 0.24, 0.12), (-1.637, 0.24, 0.28), (-1.637, -0.24, 0.28), (-1.637, -0.24, 0.12), (-1.637, -0.24, -0.04), (-1.637, -0.24, -0.2), (-1.637, -0.24, -0.36), (-0.03836, -0.24, -0.216), (1.488, -0.24, -0.216), (1.488, -0.24, -0.344), (-0.03836, -0.24, 0.136), (-0.03836, -0.24, 0.264), (-0.06244, -0.24, 0.28), (-0.06244, -0.24, 0.12), (-0.06244, -0.24, -0.04), (-0.06244, -0.24, -0.2), (-0.06244, -0.24, -0.36), (1.488, -0.24, 0.264), (1.488, -0.24, 0.136), (-0.03836, -0.24, -0.504), (-0.03836, -0.24, -0.376), (1.488, -0.24, -0.376), (-0.06244, 0.24, -0.36), (-0.06244, 0.24, -0.2), (-0.06244, 0.24, -0.04), (-0.06244, 0.24, 0.12), (-0.06244, 0.24, 0.28), (-1.637, 0.16, -0.52), (-1.637, 0.16, -0.36), (-0.06244, 0.16, -0.52), (-0.06244, 0.16, -0.36), (-1.637, 0.16, 0.28), (-1.637, 0.16, 0.12), (-1.637, 0.16, -0.04), (-1.637, 0.16, -0.2), (-0.06244, 0.16, 0.28), (-0.06244, 0.16, 0.12), (-0.06244, 0.16, -0.04), (-0.06244, 0.16, -0.2), (1.512, 0.16, 1.88), (1.838, 0.16, -0.52), (1.838, 0.16, 1.88), (1.838, 0.16, 0.44), (-2.163, 0.16, -0.52), (-2.163, 0.16, 1.88), (-1.837, 0.16, 1.88), (-2.163, 0.16, 0.44), (1.512, 0.16, -0.52), (-1.837, 0.16, -0.52), (1.838, 0.16, 0.52), (-2.163, 0.16, 1.736), (1.838, 0.16, 1.736), (-2.163, 0.16, 1.088), (-2.163, 0.16, 1.12), (1.838, 0.16, 1.088), (1.838, 0.16, 1.12), (1.488, -0.24, -0.504), (-2.163, 0.16, -0.36), (-2.163, 0.16, -0.2), (-2.163, 0.16, -0.04), (-2.163, 0.16, 0.12), (-2.163, 0.16, 0.28), (1.838, 0.16, -0.36), (1.838, 0.16, -0.2), (1.838, 0.16, -0.04), (1.838, 0.16, 0.12), (1.838, 0.16, 0.28), (-0.03836, -0.24, -0.184), (1.488, -0.24, -0.024), (1.488, -0.24, 0.104), (-0.03836, -0.24, 0.104), (-0.03836, -0.24, -0.024), (1.488, 0.16, 0.136), (-0.03836, 0.16, 0.136), (1.488, 0.16, -0.184), (-0.03836, 0.16, -0.184), (-0.03836, 0.16, -0.056), (1.488, 0.16, -0.056), (1.488, 0.16, -0.376), (1.488, 0.16, -0.504), (1.488, 0.16, -0.344), (-0.03836, 0.16, -0.344), (-0.03836, 0.16, -0.216), (1.488, 0.16, -0.216), (-0.03836, 0.16, -0.376), (-0.03836, 0.16, -0.504), (1.488, 0.16, 0.264), (-0.03836, 0.16, 0.264), (1.488, 0.16, 0.104), (1.488, 0.16, -0.024), (-0.03836, 0.16, 0.104), (-0.03836, 0.16, -0.024)], [], [(162, 1, 15, 168), (45, 1, 5, 46), (174, 164, 3, 47), (10, 40, 66, 67), (170, 163, 2, 19), (164, 162, 0, 3), (189, 165, 8, 85), (110, 6, 7, 80), (173, 167, 12, 41), (41, 12, 15, 42), (3, 0, 65, 64), (166, 171, 20, 9), (168, 167, 10, 13), (109, 22, 16, 99), (90, 17, 23, 115), (184, 169, 17, 90), (150, 36, 20, 171), (39, 23, 22, 37), (125, 37, 22, 109), (120, 38, 14, 119), (89, 100, 19, 2), (33, 32, 31, 28), (165, 172, 26, 8), (6, 24, 25, 7), (21, 27, 24, 6), (29, 28, 31, 30), (35, 34, 29, 30), (34, 33, 28, 29), (32, 35, 30, 31), (27, 21, 35, 32), (8, 26, 33, 34), (21, 8, 34, 35), (26, 27, 32, 33), (145, 120, 121, 146), (145, 77, 38, 120), (149, 124, 39, 79), (55, 43, 40, 52), (54, 42, 43, 55), (53, 41, 42, 54), (176, 173, 41, 53), (63, 47, 44, 60), (178, 174, 47, 63), (61, 45, 46, 62), (60, 44, 45, 61), (43, 44, 69, 70), (45, 44, 43, 42), (1, 45, 42, 15), (169, 175, 48, 17), (17, 48, 49, 23), (23, 49, 50, 22), (22, 50, 51, 16), (175, 176, 53, 48), (48, 53, 54, 49), (50, 55, 52, 51), (27, 59, 56, 24), (24, 56, 57, 25), (172, 177, 58, 26), (26, 58, 59, 27), (56, 59, 50, 49), (56, 61, 62, 57), (177, 178, 63, 58), (58, 63, 60, 59), (61, 56, 49, 54), (60, 61, 54, 55), (59, 60, 55, 50), (71, 64, 65, 69), (70, 68, 67, 66), (69, 65, 68, 70), (44, 47, 71, 69), (0, 13, 68, 65), (40, 43, 70, 66), (47, 3, 64, 71), (13, 10, 67, 68), (179, 144, 201, 202), (100, 144, 179, 19), (150, 38, 77, 152), (212, 211, 213, 214), (100, 132, 78, 139), (197, 200, 199, 198), (101, 131, 132, 100), (113, 114, 145, 146), (104, 140, 141, 103), (135, 75, 37, 125), (135, 125, 154, 158), (148, 123, 124, 149), (147, 122, 123, 148), (146, 121, 122, 147), (21, 75, 135, 104), (19, 73, 152, 170), (110, 111, 148, 149), (111, 112, 147, 148), (112, 113, 146, 147), (138, 130, 131, 101), (139, 143, 144, 100), (73, 142, 143, 139), (19, 179, 142, 73), (132, 131, 206, 203), (139, 138, 161, 153), (138, 137, 160, 161), (137, 136, 159, 160), (6, 110, 149, 79), (18, 77, 145, 114), (203, 206, 205, 204), (195, 209, 210, 196), (202, 201, 207, 208), (139, 78, 130, 138), (135, 134, 140, 104), (136, 133, 134, 135), (103, 141, 133, 136), (141, 140, 209, 195), (129, 36, 150, 151), (128, 129, 151, 157), (136, 135, 158, 159), (127, 128, 157, 156), (153, 151, 150, 152), (8, 21, 104, 85), (85, 104, 103, 86), (86, 103, 102, 87), (87, 102, 101, 88), (88, 101, 100, 89), (39, 124, 115, 23), (124, 123, 116, 115), (123, 122, 117, 116), (122, 121, 118, 117), (121, 120, 119, 118), (36, 129, 105, 20), (129, 128, 106, 105), (128, 127, 107, 106), (127, 126, 108, 107), (126, 125, 109, 108), (166, 180, 94, 11), (180, 181, 93, 94), (181, 182, 92, 93), (182, 183, 91, 92), (183, 184, 90, 91), (11, 94, 119, 14), (94, 93, 118, 119), (93, 92, 117, 118), (92, 91, 116, 117), (91, 90, 115, 116), (20, 105, 95, 9), (105, 106, 96, 95), (106, 107, 97, 96), (107, 108, 98, 97), (108, 109, 99, 98), (18, 114, 84, 4), (114, 113, 83, 84), (113, 112, 82, 83), (112, 111, 81, 82), (111, 110, 80, 81), (163, 185, 89, 2), (185, 186, 88, 89), (186, 187, 87, 88), (187, 188, 86, 87), (188, 189, 85, 86), (158, 154, 155, 159), (161, 157, 151, 153), (160, 156, 157, 161), (159, 155, 156, 160), (125, 126, 155, 154), (73, 139, 153, 152), (126, 127, 156, 155), (81, 80, 189, 188), (82, 81, 188, 187), (83, 82, 187, 186), (84, 83, 186, 185), (4, 84, 185, 163), (98, 99, 184, 183), (97, 98, 183, 182), (96, 97, 182, 181), (95, 96, 181, 180), (9, 95, 180, 166), (79, 39, 37, 75), (6, 79, 75, 21), (143, 142, 208, 207), (57, 62, 178, 177), (25, 57, 177, 172), (51, 52, 176, 175), (16, 51, 175, 169), (62, 46, 174, 178), (52, 40, 173, 176), (7, 25, 172, 165), (38, 150, 171, 14), (99, 16, 169, 184), (15, 12, 167, 168), (11, 14, 171, 166), (40, 10, 167, 173), (80, 7, 165, 189), (5, 1, 162, 164), (18, 4, 163, 170), (46, 5, 164, 174), (0, 162, 168, 13), (18, 170, 152, 77), (102, 74, 76, 101), (137, 72, 74, 102), (138, 190, 72, 137), (101, 76, 190, 138), (191, 192, 211, 212), (103, 192, 191, 102), (136, 193, 192, 103), (137, 194, 193, 136), (102, 191, 194, 137), (192, 193, 213, 211), (142, 179, 202, 208), (140, 134, 210, 209), (190, 76, 197, 198), (193, 194, 214, 213), (134, 133, 196, 210), (133, 141, 195, 196), (194, 191, 212, 214), (72, 190, 198, 199), (74, 72, 199, 200), (78, 132, 203, 204), (76, 74, 200, 197), (130, 78, 204, 205), (144, 143, 207, 201), (131, 130, 205, 206)])
me_cube_001.materials.append(mat_material_001)
me_cube_001.use_remesh_preserve_volume = False
me_cube_001.use_remesh_preserve_attributes = False
me_cube_001.use_mirror_vertex_groups = False
me_cube_001.update()

# ---- objects
ob_cube_003 = bpy.data.objects.new('Cube.003', me_cube_005)
ob_cube = bpy.data.objects.new('Cube', me_cube)
ob_lamp = bpy.data.objects.new('Lamp', light_lamp)
ob_camera = bpy.data.objects.new('Camera', cam_camera)
ob_cube_001 = bpy.data.objects.new('Cube.001', me_cube_001)

# ---- transforms, parenting, visibility, modifiers, constraints
ob_cube_003.location = (2.145, 1.809, 0.5187)
ob_cube_003.rotation_euler = (-1.746, -0.0, 0.0)
ob_cube_003.lock_rotations_4d = False
ob_cube_003.empty_display_type = 'ARROWS'
ob_cube_003.lineart.crease_threshold = 0.0
ob_cube.location = (0.1867, 0.287, 0.03695)
ob_cube.lock_rotations_4d = False
ob_cube.empty_display_type = 'ARROWS'
ob_cube.lineart.crease_threshold = 0.0
_m = ob_cube.modifiers.new('EdgeSplit', 'EDGE_SPLIT')
ob_lamp.location = (4.076, 1.005, 5.904)
ob_lamp.rotation_euler = (0.6503, 0.05522, 1.866)
ob_lamp.lock_rotations_4d = False
ob_lamp.empty_display_type = 'ARROWS'
ob_lamp.color = (0.0, 0.0, 0.0, 0.0)
ob_lamp.lineart.crease_threshold = 0.0
ob_camera.location = (7.481, -6.508, 5.344)
ob_camera.rotation_euler = (1.109, 0.0, 0.8149)
ob_camera.lock_rotations_4d = False
ob_camera.empty_display_type = 'ARROWS'
ob_camera.color = (0.0, 0.0, 0.0, 0.0)
ob_camera.display_type = 'WIRE'
ob_camera.lineart.crease_threshold = 0.0
ob_cube_001.location = (0.4697, 2.209, -0.001328)
ob_cube_001.lock_rotations_4d = False
ob_cube_001.empty_display_type = 'ARROWS'
ob_cube_001.lineart.crease_threshold = 0.0

# ---- collection membership
col_collection_1.objects.link(ob_cube_003)
col_collection_1.objects.link(ob_cube)
col_collection_1.objects.link(ob_lamp)
col_collection_1.objects.link(ob_camera)
col_collection_1.objects.link(ob_cube_001)

# ---- scene / render settings (as saved in the file)
scene.camera = ob_cube
scene.frame_start = 1; scene.frame_end = 250; scene.frame_set(1)
scene.render.engine = 'BLENDER_EEVEE_NEXT'
scene.render.resolution_percentage = 50
scene.render.dither_intensity = 0.0
scene.cycles.use_denoising = False
scene.cycles.samples = 128
scene.cycles.sampling_pattern = 'TABULATED_SOBOL'
scene.cycles.light_sampling_threshold = 0.0
scene.cycles.use_adaptive_sampling = False
scene.cycles.use_light_tree = False
scene.cycles.blur_glossy = 0.0
scene.cycles.sample_clamp_indirect = 0.0
scene.view_settings.view_transform = 'Standard'
bpy.context.view_layer.update()

# ---- added for rendering (the .blend has no active camera): camera
cam_auto = bpy.data.cameras.new('AutoCamera')
cam_auto.lens = 50.0
cam_auto.sensor_width = 36.0
cam_auto.clip_end = 1000.0
ob_auto_camera = bpy.data.objects.new('AutoCamera', cam_auto)
scene.collection.objects.link(ob_auto_camera)
ob_auto_camera.location = (5.3596, -5.03331, 4.72058)
ob_auto_camera.rotation_euler = (1.09748, -7.21219e-08, 0.694738)
scene.camera = ob_auto_camera
bpy.context.view_layer.update()
